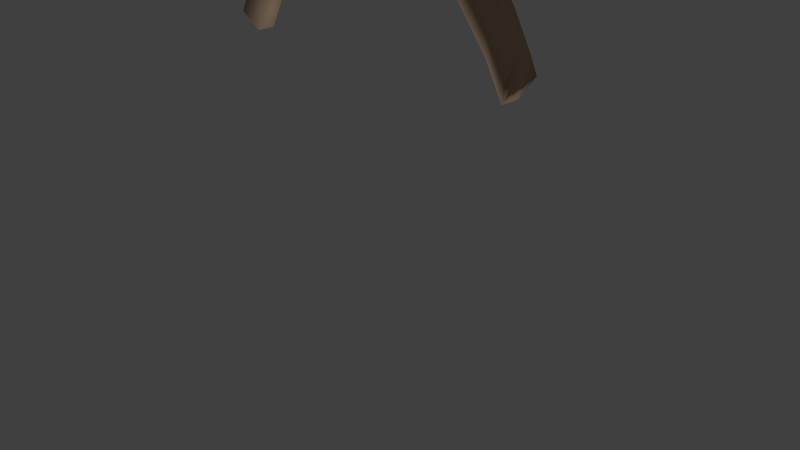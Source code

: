 # Source: player_hands.blend  (saved by Blender 2.78.0; exported with 4.5.12 LTS)
import bpy
from mathutils import Matrix  # noqa: F401  (used for matrix-valued properties, if any)

bpy.ops.wm.read_factory_settings(use_empty=True)
scene = bpy.context.scene
scene.name = 'Scene'

# ---- collections
col_collection_1 = bpy.data.collections.new('Collection 1'); scene.collection.children.link(col_collection_1)

# ---- images (referenced by path relative to the original .blend; pixels are not part of the script)
import os
ASSET_DIR = os.environ.get("B2B_ASSET_DIR", "")  # directory of the original .blend (textures are referenced by path, not embedded)
HERE = os.path.dirname(os.path.abspath(__file__))  # packed textures are extracted next to this script under _unpacked/

def load_image(name, relpath, width, height, colorspace="sRGB"):
    """Load a texture the original file referenced (path relative to the .blend, or extracted next to this script)."""
    p = next((c for c in (os.path.join(HERE, relpath), os.path.join(ASSET_DIR, relpath)) if relpath and os.path.exists(c)), "")
    if p:
        img = bpy.data.images.load(p, check_existing=True)
        img.name = name
    else:  # same state as the original file: an image datablock whose file is absent (Cycles renders it pink)
        img = bpy.data.images.new(name, width, height)
        img.source = "FILE"
        img.filepath = "//" + (relpath or name)
    img.colorspace_settings.name = colorspace
    return img
img_human_material = load_image('human_material', 'human_material.png', 1024, 1024, 'sRGB')

# ---- materials (node trees are filled in below, after node groups)
mat_character_material = bpy.data.materials.new('Character_Material')
mat_character_material.alpha_threshold = 0.0
mat_character_material.roughness = 0.5
mat_character_material.line_color = (0.0, 0.0, 0.0, 1.0)

# ---- material node trees
mat_character_material.use_nodes = True; mat_character_material.node_tree.nodes.clear()
_N = mat_character_material.node_tree.nodes; _L = mat_character_material.node_tree.links
n0 = _N.new('ShaderNodeOutputMaterial'); n0.name = 'Material Output'; n0.location = (280, 340)
n1 = _N.new('ShaderNodeOutputMaterial'); n1.name = 'Material Output.001'; n1.location = (60, 300)
n2 = _N.new('ShaderNodeTexImage'); n2.name = 'Image Texture'; n2.location = (-300, 360)
n2.width = 140
n2.image = img_human_material
n3 = _N.new('ShaderNodeBsdfDiffuse'); n3.name = 'Diffuse BSDF'; n3.location = (-120, 340)
n3.inputs[0].default_value = (0.5758, 0.4038, 0.2683, 1.0)
_L.new(n3.outputs[0], n1.inputs[0])
n1.is_active_output = True

# ---- world
world_world = bpy.data.worlds.new('World'); scene.world = world_world
world_world.color = (0.05088, 0.05088, 0.05088)
world_world.use_sun_shadow = False
world_world.sun_shadow_jitter_overblur = 0.0
world_world.cycles.sampling_method = 'MANUAL'

# ---- cameras
cam_camera = bpy.data.cameras.new('Camera')
cam_camera.clip_end = 100.0
cam_camera.lens = 35.0
cam_camera.sensor_width = 32.0
cam_camera.sensor_height = 18.0
cam_camera.ortho_scale = 7.314
cam_camera.dof.focus_distance = 0.0

# ---- lights
light_lamp = bpy.data.lights.new('Lamp', 'POINT')
light_lamp.transmission_factor = 0.0
light_lamp.cutoff_distance = 30.0
light_lamp.energy = 100.0
light_lamp.shadow_buffer_clip_start = 1.001
light_lamp.shadow_soft_size = 0.1
light_lamp.shadow_maximum_resolution = 0.006
light_lamp.use_absolute_resolution = True

# ---- meshes
me_cube = bpy.data.meshes.new('Cube')
me_cube.from_pydata([(0.9982, -0.625, 4.25), (0.9982, 0.125, 4.375), (0.9982, -0.375, 4.375), (0.9982, 0.5, 4.375), (0.8732, 0.125, 3.625), (0.8732, -0.375, 3.625), (0.8732, 0.625, 3.625), (0.9968, 0.9277, 3.875), (0.9968, -0.6973, 3.875), (0.8718, 0.9277, 4.25), (0.9968, -0.6973, 4.188), (1.247, 0.1777, 4.25), (1.247, -0.3223, 3.875), (1.247, -0.3223, 4.25), (0.9968, 0.9277, 4.125), (0.9968, -0.6973, 4.125), (1.247, 0.9277, 3.875), (1.247, 0.6777, 4.25), (1.372, 0.1777, 4.125), (1.372, -0.3223, 4.125), (1.372, 0.6777, 4.125), (0.8718, 0.9277, 3.625), (0.9343, -0.6973, 3.75), (1.122, 0.1777, 3.625), (1.122, -0.3223, 3.625), (1.122, 0.6777, 3.625), (1.49, 0.6777, 3.818), (1.49, -0.3223, 3.818), (1.49, 0.1777, 4.068), (1.49, -0.07233, 4.068), (1.49, 0.4277, 4.068), (1.365, 0.1777, 3.568), (1.365, -0.07233, 3.568), (1.365, 0.4277, 3.568), (1.733, 0.6777, 3.51), (1.733, -0.3223, 3.51), (1.733, 0.1777, 3.76), (1.733, -0.07233, 3.76), (1.733, 0.4277, 3.76), (1.608, 0.1777, 3.26), (1.608, -0.07233, 3.26), (1.608, 0.4277, 3.26), (1.977, 0.6777, 3.203), (1.977, -0.3223, 3.203), (1.977, 0.1777, 3.453), (1.977, -0.07233, 3.453), (1.977, 0.4277, 3.453), (1.852, -0.07233, 2.953), (1.852, 0.4277, 2.953), (2.22, 0.6777, 2.77), (2.22, 0.1777, 2.77), (2.22, -0.3223, 2.77), (2.22, 0.1777, 3.02), (2.22, -0.07233, 3.02), (2.22, 0.4277, 3.02), (2.22, 0.1777, 2.77), (2.095, 0.1777, 2.52), (2.095, -0.07233, 2.52), (2.095, 0.4277, 2.52), (0.8231, -0.4447, 4.262), (0.8606, 0.2303, 4.3), (0.8606, -0.1697, 4.3), (0.8606, 0.6303, 4.3), (0.7606, 0.2303, 3.7), (0.7606, -0.1697, 3.7), (0.7606, 0.6303, 3.7), (0.8595, 0.8724, 3.9), (0.8595, -0.5276, 3.9), (0.822, 0.8724, 4.2), (0.8595, -0.5276, 4.15), (0.8595, 0.8724, 4.1), (0.8595, -0.5276, 4.1), (0.822, 0.8724, 3.762), (0.822, -0.5276, 3.762), (0.7556, -0.1979, 4.157), (0.7781, 0.2071, 4.18), (0.7781, -0.03288, 4.18), (0.7781, 0.4471, 4.18), (0.7181, 0.2071, 3.82), (0.7181, -0.03288, 3.82), (0.7181, 0.4471, 3.82), (0.7774, 0.5924, 3.94), (0.7774, -0.2476, 3.94), (0.7549, 0.5924, 4.12), (0.7774, -0.2476, 4.09), (0.7774, 0.5924, 4.06), (0.7774, -0.2476, 4.06), (0.7549, 0.5924, 3.857), (0.7549, -0.2476, 3.857), (0.6972, 0.2866, 4.005), (-0.9982, -0.625, 4.25), (-0.9982, 0.125, 4.375), (-0.9982, -0.375, 4.375), (-0.9982, 0.5, 4.375), (-0.8732, 0.125, 3.625), (-0.8732, -0.375, 3.625), (-0.8732, 0.625, 3.625), (-0.9968, 0.9277, 3.875), (-0.9968, -0.6973, 3.875), (-0.8718, 0.9277, 4.25), (-0.9968, -0.6973, 4.188), (-1.247, 0.1777, 4.25), (-1.247, -0.3223, 3.875), (-1.247, -0.3223, 4.25), (-0.9968, 0.9277, 4.125), (-0.9968, -0.6973, 4.125), (-1.247, 0.9277, 3.875), (-1.247, 0.6777, 4.25), (-1.372, 0.1777, 4.125), (-1.372, -0.3223, 4.125), (-1.372, 0.6777, 4.125), (-0.8718, 0.9277, 3.625), (-0.9343, -0.6973, 3.75), (-1.122, 0.1777, 3.625), (-1.122, -0.3223, 3.625), (-1.122, 0.6777, 3.625), (-1.49, 0.6777, 3.818), (-1.49, -0.3223, 3.818), (-1.49, 0.1777, 4.068), (-1.49, -0.07233, 4.068), (-1.49, 0.4277, 4.068), (-1.365, 0.1777, 3.568), (-1.365, -0.07233, 3.568), (-1.365, 0.4277, 3.568), (-1.733, 0.6777, 3.51), (-1.733, -0.3223, 3.51), (-1.733, 0.1777, 3.76), (-1.733, -0.07233, 3.76), (-1.733, 0.4277, 3.76), (-1.608, 0.1777, 3.26), (-1.608, -0.07233, 3.26), (-1.608, 0.4277, 3.26), (-1.977, 0.6777, 3.203), (-1.977, -0.3223, 3.203), (-1.977, 0.1777, 3.453), (-1.977, -0.07233, 3.453), (-1.977, 0.4277, 3.453), (-1.852, -0.07233, 2.953), (-1.852, 0.4277, 2.953), (-2.22, 0.6777, 2.77), (-2.22, 0.1777, 2.77), (-2.22, -0.3223, 2.77), (-2.22, 0.1777, 3.02), (-2.22, -0.07233, 3.02), (-2.22, 0.4277, 3.02), (-2.22, 0.1777, 2.77), (-2.095, 0.1777, 2.52), (-2.095, -0.07233, 2.52), (-2.095, 0.4277, 2.52), (-0.8231, -0.4447, 4.262), (-0.8606, 0.2303, 4.3), (-0.8606, -0.1697, 4.3), (-0.8606, 0.6303, 4.3), (-0.7606, 0.2303, 3.7), (-0.7606, -0.1697, 3.7), (-0.7606, 0.6303, 3.7), (-0.8595, 0.8724, 3.9), (-0.8595, -0.5276, 3.9), (-0.822, 0.8724, 4.2), (-0.8595, -0.5276, 4.15), (-0.8595, 0.8724, 4.1), (-0.8595, -0.5276, 4.1), (-0.822, 0.8724, 3.762), (-0.822, -0.5276, 3.762), (-0.7556, -0.1979, 4.157), (-0.7781, 0.2071, 4.18), (-0.7781, -0.03288, 4.18), (-0.7781, 0.4471, 4.18), (-0.7181, 0.2071, 3.82), (-0.7181, -0.03288, 3.82), (-0.7181, 0.4471, 3.82), (-0.7774, 0.5924, 3.94), (-0.7774, -0.2476, 3.94), (-0.7549, 0.5924, 4.12), (-0.7774, -0.2476, 4.09), (-0.7774, 0.5924, 4.06), (-0.7774, -0.2476, 4.06), (-0.7549, 0.5924, 3.857), (-0.7549, -0.2476, 3.857), (-0.6972, 0.2866, 4.005)], [], [(2, 0, 13), (1, 2, 13, 11), (4, 6, 25, 23), (20, 14, 9, 17), (19, 18, 11, 13), (15, 19, 13, 10), (8, 12, 19, 15), (18, 20, 17, 11), (12, 24, 32, 27), (16, 7, 14, 20), (3, 1, 11, 17), (25, 21, 7, 16), (22, 24, 12, 8), (5, 4, 23, 24), (13, 0, 10), (19, 12, 27, 29), (23, 25, 33, 31), (33, 26, 34, 41), (26, 30, 38, 34), (32, 31, 39, 40), (16, 20, 30, 26), (24, 23, 31, 32), (20, 18, 28, 30), (25, 16, 26, 33), (18, 19, 29, 28), (34, 38, 46, 42), (24, 22, 5), (40, 39, 48, 47), (36, 37, 45, 44), (30, 28, 36, 38), (31, 33, 41, 39), (29, 27, 35, 37), (27, 32, 40, 35), (28, 29, 37, 36), (42, 46, 54, 49), (17, 9, 3), (47, 48, 56, 57), (44, 45, 53, 52), (41, 34, 42, 48), (38, 36, 44, 46), (39, 41, 48), (37, 35, 43, 45), (35, 40, 47, 43), (51, 50, 52, 53), (50, 49, 54, 52), (57, 56, 55, 51), (56, 58, 49, 55), (48, 42, 49, 58), (25, 6, 21), (46, 44, 52, 54), (48, 58, 56), (45, 43, 51, 53), (43, 47, 57, 51), (8, 15, 71, 67), (4, 5, 64, 63), (21, 6, 65, 72), (2, 1, 60, 61), (0, 2, 61, 59), (14, 7, 66, 70), (22, 8, 67, 73), (15, 10, 69, 71), (10, 0, 59, 69), (1, 3, 62, 60), (7, 21, 72, 66), (6, 4, 63, 65), (5, 22, 73, 64), (3, 9, 68, 62), (9, 14, 70, 68), (70, 66, 81, 85), (73, 67, 82, 88), (71, 69, 84, 86), (66, 72, 87, 81), (68, 70, 85, 83), (59, 61, 76, 74), (67, 71, 86, 82), (60, 62, 77, 75), (69, 59, 74, 84), (61, 60, 75, 76), (62, 68, 83, 77), (63, 64, 79, 78), (64, 73, 88, 79), (65, 63, 78, 80), (72, 65, 80, 87), (87, 80, 89), (85, 81, 89), (88, 82, 89), (86, 84, 89), (81, 87, 89), (83, 85, 89), (74, 76, 89), (82, 86, 89), (75, 77, 89), (84, 74, 89), (76, 75, 89), (77, 83, 89), (78, 79, 89), (79, 88, 89), (80, 78, 89), (92, 103, 90), (91, 101, 103, 92), (94, 113, 115, 96), (110, 107, 99, 104), (109, 103, 101, 108), (105, 100, 103, 109), (98, 105, 109, 102), (108, 101, 107, 110), (102, 117, 122, 114), (106, 110, 104, 97), (93, 107, 101, 91), (115, 106, 97, 111), (112, 98, 102, 114), (95, 114, 113, 94), (103, 100, 90), (109, 119, 117, 102), (113, 121, 123, 115), (123, 131, 124, 116), (116, 124, 128, 120), (122, 130, 129, 121), (106, 116, 120, 110), (114, 122, 121, 113), (110, 120, 118, 108), (115, 123, 116, 106), (108, 118, 119, 109), (124, 132, 136, 128), (114, 95, 112), (130, 137, 138, 129), (126, 134, 135, 127), (120, 128, 126, 118), (121, 129, 131, 123), (119, 127, 125, 117), (117, 125, 130, 122), (118, 126, 127, 119), (132, 139, 144, 136), (107, 93, 99), (137, 147, 146, 138), (134, 142, 143, 135), (131, 138, 132, 124), (128, 136, 134, 126), (129, 138, 131), (127, 135, 133, 125), (125, 133, 137, 130), (141, 143, 142, 140), (140, 142, 144, 139), (147, 141, 145, 146), (146, 145, 139, 148), (138, 148, 139, 132), (115, 111, 96), (136, 144, 142, 134), (138, 146, 148), (135, 143, 141, 133), (133, 141, 147, 137), (98, 157, 161, 105), (94, 153, 154, 95), (111, 162, 155, 96), (92, 151, 150, 91), (90, 149, 151, 92), (104, 160, 156, 97), (112, 163, 157, 98), (105, 161, 159, 100), (100, 159, 149, 90), (91, 150, 152, 93), (97, 156, 162, 111), (96, 155, 153, 94), (95, 154, 163, 112), (93, 152, 158, 99), (99, 158, 160, 104), (160, 175, 171, 156), (163, 178, 172, 157), (161, 176, 174, 159), (156, 171, 177, 162), (158, 173, 175, 160), (149, 164, 166, 151), (157, 172, 176, 161), (150, 165, 167, 152), (159, 174, 164, 149), (151, 166, 165, 150), (152, 167, 173, 158), (153, 168, 169, 154), (154, 169, 178, 163), (155, 170, 168, 153), (162, 177, 170, 155), (177, 179, 170), (175, 179, 171), (178, 179, 172), (176, 179, 174), (171, 179, 177), (173, 179, 175), (164, 179, 166), (172, 179, 176), (165, 179, 167), (174, 179, 164), (166, 179, 165), (167, 179, 173), (168, 179, 169), (169, 179, 178), (170, 179, 168)])
me_cube.polygons.foreach_set('use_smooth', [True] * 196)
_uv = me_cube.uv_layers.new(name='UVMap')
_uv.uv.foreach_set('vector', [0.1227, 0.5244, 0.0, 0.5138, 0.1356, 0.4625, 0.2456, 0.5244, 0.1227, 0.5244, 0.1356, 0.4625, 0.2584, 0.4625, 0.7692, 0.7557, 0.722, 0.6755, 0.7694, 0.6695, 0.8166, 0.7497, 0.3812, 0.4176, 0.4428, 0.469, 0.4428, 0.5139, 0.3813, 0.4625, 0.1356, 0.4176, 0.2584, 0.4176, 0.2584, 0.4625, 0.1356, 0.4625, 0.01292, 0.469, 0.1356, 0.4176, 0.1356, 0.4625, 0.01291, 0.4829, 0.9481, 0.9859, 0.935, 0.8634, 1.0, 0.8506, 1.0, 1.0, 0.2584, 0.4176, 0.3812, 0.4176, 0.3813, 0.4625, 0.2584, 0.4625, 0.935, 0.8634, 0.87, 0.8761, 0.8639, 0.7862, 0.9486, 0.8079, 0.793, 0.5792, 0.7403, 0.5767, 0.7613, 0.5252, 0.8639, 0.569, 0.3684, 0.5244, 0.2456, 0.5244, 0.2584, 0.4625, 0.3813, 0.4625, 0.7694, 0.6695, 0.6931, 0.627, 0.7403, 0.5767, 0.793, 0.5792, 0.8831, 0.9986, 0.87, 0.8761, 0.935, 0.8634, 0.9481, 0.9859, 0.8165, 0.8359, 0.7692, 0.7557, 0.8166, 0.7497, 0.8639, 0.8299, 0.1356, 0.4625, 0.0, 0.5138, 0.01291, 0.4829, 1.0, 0.8506, 0.935, 0.8634, 0.9486, 0.8079, 0.9808, 0.7876, 0.5654, 0.898, 0.4428, 0.8993, 0.506, 0.8566, 0.5673, 0.856, 0.506, 0.8566, 0.4477, 0.901, 0.4477, 0.8006, 0.506, 0.7563, 0.3813, 0.333, 0.3198, 0.3886, 0.3198, 0.2869, 0.3812, 0.2313, 0.6286, 0.8553, 0.5673, 0.856, 0.5673, 0.7557, 0.6286, 0.755, 0.4427, 0.3791, 0.3812, 0.4176, 0.3198, 0.3886, 0.3813, 0.333, 0.6881, 0.8967, 0.5654, 0.898, 0.5673, 0.856, 0.6286, 0.8553, 0.3812, 0.4176, 0.2584, 0.4176, 0.2584, 0.3886, 0.3198, 0.3886, 0.7694, 0.6695, 0.793, 0.5792, 0.8631, 0.6335, 0.8394, 0.7239, 0.2584, 0.4176, 0.1356, 0.4176, 0.197, 0.3886, 0.2584, 0.3886, 0.3812, 0.2313, 0.3198, 0.2869, 0.3198, 0.1851, 0.3812, 0.1295, 0.8639, 0.8299, 0.8585, 0.9076, 0.8165, 0.8359, 0.6286, 0.755, 0.5673, 0.7557, 0.506, 0.656, 0.6286, 0.6547, 0.2584, 0.2869, 0.197, 0.2869, 0.197, 0.1851, 0.2584, 0.1851, 0.3198, 0.3886, 0.2584, 0.3886, 0.2584, 0.2869, 0.3198, 0.2869, 0.5673, 0.856, 0.506, 0.8566, 0.506, 0.7563, 0.5673, 0.7557, 0.197, 0.3886, 0.1356, 0.333, 0.1356, 0.2313, 0.197, 0.2869, 0.6931, 0.8984, 0.6286, 0.8553, 0.6286, 0.755, 0.6931, 0.798, 0.2584, 0.3886, 0.197, 0.3886, 0.197, 0.2869, 0.2584, 0.2869, 0.3812, 0.1295, 0.3198, 0.1851, 0.3198, 0.05561, 0.3812, 6.229e-08, 0.3813, 0.4625, 0.4428, 0.5139, 0.3684, 0.5244, 0.6286, 0.6547, 0.506, 0.656, 0.5664, 0.5259, 0.6277, 0.5252, 0.2584, 0.1851, 0.197, 0.1851, 0.197, 0.05561, 0.2584, 0.05561, 0.506, 0.7563, 0.4477, 0.8006, 0.4477, 0.7003, 0.506, 0.656, 0.3198, 0.2869, 0.2584, 0.2869, 0.2584, 0.1851, 0.3198, 0.1851, 0.5673, 0.7557, 0.506, 0.7563, 0.506, 0.656, 0.197, 0.2869, 0.1356, 0.2313, 0.1356, 0.1295, 0.197, 0.1851, 0.6931, 0.798, 0.6286, 0.755, 0.6286, 0.6547, 0.6931, 0.6977, 0.1356, 0.0, 0.2584, 6.229e-08, 0.2584, 0.05561, 0.197, 0.05561, 0.2584, 6.229e-08, 0.3812, 6.229e-08, 0.3198, 0.05561, 0.2584, 0.05561, 0.9313, 0.2057, 0.9313, 0.2531, 0.8662, 0.2689, 0.8662, 0.1743, 0.9313, 0.2531, 0.9313, 0.3004, 0.8662, 0.3636, 0.8662, 0.2689, 0.506, 0.656, 0.4477, 0.7003, 0.4468, 0.5708, 0.505, 0.5265, 0.7694, 0.6695, 0.722, 0.6755, 0.6931, 0.627, 0.3198, 0.1851, 0.2584, 0.1851, 0.2584, 0.05561, 0.3198, 0.05561, 0.506, 0.656, 0.505, 0.5265, 0.5664, 0.5259, 0.197, 0.1851, 0.1356, 0.1295, 0.1356, 0.0, 0.197, 0.05561, 0.6931, 0.6977, 0.6286, 0.6547, 0.6277, 0.5252, 0.6921, 0.5682, 0.9481, 0.9859, 1.0, 1.0, 1.0, 1.0, 0.9481, 0.9859, 0.7692, 0.7557, 0.8165, 0.8359, 0.8165, 0.8359, 0.7692, 0.7557, 0.6931, 0.627, 0.722, 0.6755, 0.722, 0.6755, 0.6931, 0.627, 0.1227, 0.5244, 0.2456, 0.5244, 0.2456, 0.5244, 0.1227, 0.5244, 0.0, 0.5138, 0.1227, 0.5244, 0.1227, 0.5244, 0.0, 0.5138, 0.7613, 0.5252, 0.7403, 0.5767, 0.7403, 0.5767, 0.7613, 0.5252, 0.8831, 0.9986, 0.9481, 0.9859, 0.9481, 0.9859, 0.8831, 0.9986, 0.01292, 0.469, 0.01291, 0.4829, 0.01291, 0.4829, 0.01292, 0.469, 0.01291, 0.4829, 0.0, 0.5138, 0.0, 0.5138, 0.01291, 0.4829, 0.2456, 0.5244, 0.3684, 0.5244, 0.3684, 0.5244, 0.2456, 0.5244, 0.7403, 0.5767, 0.6931, 0.627, 0.6931, 0.627, 0.7403, 0.5767, 0.722, 0.6755, 0.7692, 0.7557, 0.7692, 0.7557, 0.722, 0.6755, 0.8165, 0.8359, 0.8585, 0.9076, 0.8585, 0.9076, 0.8165, 0.8359, 0.3684, 0.5244, 0.4428, 0.5139, 0.4428, 0.5139, 0.3684, 0.5244, 0.4428, 0.5139, 0.4428, 0.469, 0.4428, 0.469, 0.4428, 0.5139, 0.7613, 0.5252, 0.7403, 0.5767, 0.7403, 0.5767, 0.7613, 0.5252, 0.8831, 0.9986, 0.9481, 0.9859, 0.9481, 0.9859, 0.8831, 0.9986, 0.01292, 0.469, 0.01291, 0.4829, 0.01291, 0.4829, 0.01292, 0.469, 0.7403, 0.5767, 0.6931, 0.627, 0.6931, 0.627, 0.7403, 0.5767, 0.4428, 0.5139, 0.4428, 0.469, 0.4428, 0.469, 0.4428, 0.5139, 0.0, 0.5138, 0.1227, 0.5244, 0.1227, 0.5244, 0.0, 0.5138, 0.9481, 0.9859, 1.0, 1.0, 1.0, 1.0, 0.9481, 0.9859, 0.2456, 0.5244, 0.3684, 0.5244, 0.3684, 0.5244, 0.2456, 0.5244, 0.01291, 0.4829, 0.0, 0.5138, 0.0, 0.5138, 0.01291, 0.4829, 0.1227, 0.5244, 0.2456, 0.5244, 0.2456, 0.5244, 0.1227, 0.5244, 0.3684, 0.5244, 0.4428, 0.5139, 0.4428, 0.5139, 0.3684, 0.5244, 0.7692, 0.7557, 0.8165, 0.8359, 0.8165, 0.8359, 0.7692, 0.7557, 0.8165, 0.8359, 0.8585, 0.9076, 0.8585, 0.9076, 0.8165, 0.8359, 0.722, 0.6755, 0.7692, 0.7557, 0.7692, 0.7557, 0.722, 0.6755, 0.6931, 0.627, 0.722, 0.6755, 0.722, 0.6755, 0.6931, 0.627, 0.6931, 0.627, 0.722, 0.6755, 0.6931, 0.627, 0.7613, 0.5252, 0.7403, 0.5767, 0.7613, 0.5252, 0.8831, 0.9986, 0.9481, 0.9859, 0.8831, 0.9986, 0.01292, 0.469, 0.01291, 0.4829, 0.01292, 0.469, 0.7403, 0.5767, 0.6931, 0.627, 0.7403, 0.5767, 0.4428, 0.5139, 0.4428, 0.469, 0.4428, 0.5139, 0.0, 0.5138, 0.1227, 0.5244, 0.0, 0.5138, 0.9481, 0.9859, 1.0, 1.0, 0.9481, 0.9859, 0.2456, 0.5244, 0.3684, 0.5244, 0.2456, 0.5244, 0.01291, 0.4829, 0.0, 0.5138, 0.01291, 0.4829, 0.1227, 0.5244, 0.2456, 0.5244, 0.1227, 0.5244, 0.3684, 0.5244, 0.4428, 0.5139, 0.3684, 0.5244, 0.7692, 0.7557, 0.8165, 0.8359, 0.7692, 0.7557, 0.8165, 0.8359, 0.8585, 0.9076, 0.8165, 0.8359, 0.722, 0.6755, 0.7692, 0.7557, 0.722, 0.6755, 0.1227, 0.5244, 0.1356, 0.4625, 0.0, 0.5138, 0.2456, 0.5244, 0.2584, 0.4625, 0.1356, 0.4625, 0.1227, 0.5244, 0.7692, 0.7557, 0.8166, 0.7497, 0.7694, 0.6695, 0.722, 0.6755, 0.3812, 0.4176, 0.3813, 0.4625, 0.4428, 0.5139, 0.4428, 0.469, 0.1356, 0.4176, 0.1356, 0.4625, 0.2584, 0.4625, 0.2584, 0.4176, 0.01292, 0.469, 0.01291, 0.4829, 0.1356, 0.4625, 0.1356, 0.4176, 0.9481, 0.9859, 1.0, 1.0, 1.0, 0.8506, 0.935, 0.8634, 0.2584, 0.4176, 0.2584, 0.4625, 0.3813, 0.4625, 0.3812, 0.4176, 0.935, 0.8634, 0.9486, 0.8079, 0.8639, 0.7862, 0.87, 0.8761, 0.793, 0.5792, 0.8639, 0.569, 0.7613, 0.5252, 0.7403, 0.5767, 0.3684, 0.5244, 0.3813, 0.4625, 0.2584, 0.4625, 0.2456, 0.5244, 0.7694, 0.6695, 0.793, 0.5792, 0.7403, 0.5767, 0.6931, 0.627, 0.8831, 0.9986, 0.9481, 0.9859, 0.935, 0.8634, 0.87, 0.8761, 0.8165, 0.8359, 0.8639, 0.8299, 0.8166, 0.7497, 0.7692, 0.7557, 0.1356, 0.4625, 0.01291, 0.4829, 0.0, 0.5138, 1.0, 0.8506, 0.9808, 0.7876, 0.9486, 0.8079, 0.935, 0.8634, 0.5654, 0.898, 0.5673, 0.856, 0.506, 0.8566, 0.4428, 0.8993, 0.506, 0.8566, 0.506, 0.7563, 0.4477, 0.8006, 0.4477, 0.901, 0.3813, 0.333, 0.3812, 0.2313, 0.3198, 0.2869, 0.3198, 0.3886, 0.6286, 0.8553, 0.6286, 0.755, 0.5673, 0.7557, 0.5673, 0.856, 0.4427, 0.3791, 0.3813, 0.333, 0.3198, 0.3886, 0.3812, 0.4176, 0.6881, 0.8967, 0.6286, 0.8553, 0.5673, 0.856, 0.5654, 0.898, 0.3812, 0.4176, 0.3198, 0.3886, 0.2584, 0.3886, 0.2584, 0.4176, 0.7694, 0.6695, 0.8394, 0.7239, 0.8631, 0.6335, 0.793, 0.5792, 0.2584, 0.4176, 0.2584, 0.3886, 0.197, 0.3886, 0.1356, 0.4176, 0.3812, 0.2313, 0.3812, 0.1295, 0.3198, 0.1851, 0.3198, 0.2869, 0.8639, 0.8299, 0.8165, 0.8359, 0.8585, 0.9076, 0.6286, 0.755, 0.6286, 0.6547, 0.506, 0.656, 0.5673, 0.7557, 0.2584, 0.2869, 0.2584, 0.1851, 0.197, 0.1851, 0.197, 0.2869, 0.3198, 0.3886, 0.3198, 0.2869, 0.2584, 0.2869, 0.2584, 0.3886, 0.5673, 0.856, 0.5673, 0.7557, 0.506, 0.7563, 0.506, 0.8566, 0.197, 0.3886, 0.197, 0.2869, 0.1356, 0.2313, 0.1356, 0.333, 0.6931, 0.8984, 0.6931, 0.798, 0.6286, 0.755, 0.6286, 0.8553, 0.2584, 0.3886, 0.2584, 0.2869, 0.197, 0.2869, 0.197, 0.3886, 0.3812, 0.1295, 0.3812, 6.229e-08, 0.3198, 0.05561, 0.3198, 0.1851, 0.3813, 0.4625, 0.3684, 0.5244, 0.4428, 0.5139, 0.6286, 0.6547, 0.6277, 0.5252, 0.5664, 0.5259, 0.506, 0.656, 0.2584, 0.1851, 0.2584, 0.05561, 0.197, 0.05561, 0.197, 0.1851, 0.506, 0.7563, 0.506, 0.656, 0.4477, 0.7003, 0.4477, 0.8006, 0.3198, 0.2869, 0.3198, 0.1851, 0.2584, 0.1851, 0.2584, 0.2869, 0.5673, 0.7557, 0.506, 0.656, 0.506, 0.7563, 0.197, 0.2869, 0.197, 0.1851, 0.1356, 0.1295, 0.1356, 0.2313, 0.6931, 0.798, 0.6931, 0.6977, 0.6286, 0.6547, 0.6286, 0.755, 0.1356, 0.0, 0.197, 0.05561, 0.2584, 0.05561, 0.2584, 6.229e-08, 0.2584, 6.229e-08, 0.2584, 0.05561, 0.3198, 0.05561, 0.3812, 6.229e-08, 0.9313, 0.2057, 0.8662, 0.1743, 0.8662, 0.2689, 0.9313, 0.2531, 0.9313, 0.2531, 0.8662, 0.2689, 0.8662, 0.3636, 0.9313, 0.3004, 0.506, 0.656, 0.505, 0.5265, 0.4468, 0.5708, 0.4477, 0.7003, 0.7694, 0.6695, 0.6931, 0.627, 0.722, 0.6755, 0.3198, 0.1851, 0.3198, 0.05561, 0.2584, 0.05561, 0.2584, 0.1851, 0.506, 0.656, 0.5664, 0.5259, 0.505, 0.5265, 0.197, 0.1851, 0.197, 0.05561, 0.1356, 0.0, 0.1356, 0.1295, 0.6931, 0.6977, 0.6921, 0.5682, 0.6277, 0.5252, 0.6286, 0.6547, 0.9481, 0.9859, 0.9481, 0.9859, 1.0, 1.0, 1.0, 1.0, 0.7692, 0.7557, 0.7692, 0.7557, 0.8165, 0.8359, 0.8165, 0.8359, 0.6931, 0.627, 0.6931, 0.627, 0.722, 0.6755, 0.722, 0.6755, 0.1227, 0.5244, 0.1227, 0.5244, 0.2456, 0.5244, 0.2456, 0.5244, 0.0, 0.5138, 0.0, 0.5138, 0.1227, 0.5244, 0.1227, 0.5244, 0.7613, 0.5252, 0.7613, 0.5252, 0.7403, 0.5767, 0.7403, 0.5767, 0.8831, 0.9986, 0.8831, 0.9986, 0.9481, 0.9859, 0.9481, 0.9859, 0.01292, 0.469, 0.01292, 0.469, 0.01291, 0.4829, 0.01291, 0.4829, 0.01291, 0.4829, 0.01291, 0.4829, 0.0, 0.5138, 0.0, 0.5138, 0.2456, 0.5244, 0.2456, 0.5244, 0.3684, 0.5244, 0.3684, 0.5244, 0.7403, 0.5767, 0.7403, 0.5767, 0.6931, 0.627, 0.6931, 0.627, 0.722, 0.6755, 0.722, 0.6755, 0.7692, 0.7557, 0.7692, 0.7557, 0.8165, 0.8359, 0.8165, 0.8359, 0.8585, 0.9076, 0.8585, 0.9076, 0.3684, 0.5244, 0.3684, 0.5244, 0.4428, 0.5139, 0.4428, 0.5139, 0.4428, 0.5139, 0.4428, 0.5139, 0.4428, 0.469, 0.4428, 0.469, 0.7613, 0.5252, 0.7613, 0.5252, 0.7403, 0.5767, 0.7403, 0.5767, 0.8831, 0.9986, 0.8831, 0.9986, 0.9481, 0.9859, 0.9481, 0.9859, 0.01292, 0.469, 0.01292, 0.469, 0.01291, 0.4829, 0.01291, 0.4829, 0.7403, 0.5767, 0.7403, 0.5767, 0.6931, 0.627, 0.6931, 0.627, 0.4428, 0.5139, 0.4428, 0.5139, 0.4428, 0.469, 0.4428, 0.469, 0.0, 0.5138, 0.0, 0.5138, 0.1227, 0.5244, 0.1227, 0.5244, 0.9481, 0.9859, 0.9481, 0.9859, 1.0, 1.0, 1.0, 1.0, 0.2456, 0.5244, 0.2456, 0.5244, 0.3684, 0.5244, 0.3684, 0.5244, 0.01291, 0.4829, 0.01291, 0.4829, 0.0, 0.5138, 0.0, 0.5138, 0.1227, 0.5244, 0.1227, 0.5244, 0.2456, 0.5244, 0.2456, 0.5244, 0.3684, 0.5244, 0.3684, 0.5244, 0.4428, 0.5139, 0.4428, 0.5139, 0.7692, 0.7557, 0.7692, 0.7557, 0.8165, 0.8359, 0.8165, 0.8359, 0.8165, 0.8359, 0.8165, 0.8359, 0.8585, 0.9076, 0.8585, 0.9076, 0.722, 0.6755, 0.722, 0.6755, 0.7692, 0.7557, 0.7692, 0.7557, 0.6931, 0.627, 0.6931, 0.627, 0.722, 0.6755, 0.722, 0.6755, 0.6931, 0.627, 0.6931, 0.627, 0.722, 0.6755, 0.7613, 0.5252, 0.7613, 0.5252, 0.7403, 0.5767, 0.8831, 0.9986, 0.8831, 0.9986, 0.9481, 0.9859, 0.01292, 0.469, 0.01292, 0.469, 0.01291, 0.4829, 0.7403, 0.5767, 0.7403, 0.5767, 0.6931, 0.627, 0.4428, 0.5139, 0.4428, 0.5139, 0.4428, 0.469, 0.0, 0.5138, 0.0, 0.5138, 0.1227, 0.5244, 0.9481, 0.9859, 0.9481, 0.9859, 1.0, 1.0, 0.2456, 0.5244, 0.2456, 0.5244, 0.3684, 0.5244, 0.01291, 0.4829, 0.01291, 0.4829, 0.0, 0.5138, 0.1227, 0.5244, 0.1227, 0.5244, 0.2456, 0.5244, 0.3684, 0.5244, 0.3684, 0.5244, 0.4428, 0.5139, 0.7692, 0.7557, 0.7692, 0.7557, 0.8165, 0.8359, 0.8165, 0.8359, 0.8165, 0.8359, 0.8585, 0.9076, 0.722, 0.6755, 0.722, 0.6755, 0.7692, 0.7557])
_ca = me_cube.color_attributes.new('Col', 'BYTE_COLOR', 'CORNER')
_ca.data.foreach_set('color', [1.0, 1.0, 1.0, 1.0, 1.0, 1.0, 1.0, 1.0, 1.0, 1.0, 1.0, 1.0, 1.0, 1.0, 1.0, 1.0, 1.0, 1.0, 1.0, 1.0, 1.0, 1.0, 1.0, 1.0, 1.0, 1.0, 1.0, 1.0, 1.0, 1.0, 1.0, 1.0, 1.0, 1.0, 1.0, 1.0, 1.0, 1.0, 1.0, 1.0, 1.0, 1.0, 1.0, 1.0, 1.0, 1.0, 1.0, 1.0, 1.0, 1.0, 1.0, 1.0, 1.0, 1.0, 1.0, 1.0, 1.0, 1.0, 1.0, 1.0, 1.0, 1.0, 1.0, 1.0, 1.0, 1.0, 1.0, 1.0, 1.0, 1.0, 1.0, 1.0, 1.0, 1.0, 1.0, 1.0, 1.0, 1.0, 1.0, 1.0, 1.0, 1.0, 1.0, 1.0, 1.0, 1.0, 1.0, 1.0, 1.0, 1.0, 1.0, 1.0, 1.0, 1.0, 1.0, 1.0, 1.0, 1.0, 1.0, 1.0, 1.0, 1.0, 1.0, 1.0, 1.0, 1.0, 1.0, 1.0, 1.0, 1.0, 1.0, 1.0, 1.0, 1.0, 1.0, 1.0, 1.0, 1.0, 1.0, 1.0, 1.0, 1.0, 1.0, 1.0, 1.0, 1.0, 1.0, 1.0, 1.0, 1.0, 1.0, 1.0, 1.0, 1.0, 1.0, 1.0, 1.0, 1.0, 1.0, 1.0, 1.0, 1.0, 1.0, 1.0, 1.0, 1.0, 1.0, 1.0, 1.0, 1.0, 1.0, 1.0, 1.0, 1.0, 1.0, 1.0, 1.0, 1.0, 1.0, 1.0, 1.0, 1.0, 1.0, 1.0, 1.0, 1.0, 1.0, 1.0, 1.0, 1.0, 1.0, 1.0, 1.0, 1.0, 1.0, 1.0, 1.0, 1.0, 1.0, 1.0, 1.0, 1.0, 1.0, 1.0, 1.0, 1.0, 1.0, 1.0, 1.0, 1.0, 1.0, 1.0, 1.0, 1.0, 1.0, 1.0, 1.0, 1.0, 1.0, 1.0, 1.0, 1.0, 1.0, 1.0, 1.0, 1.0, 1.0, 1.0, 1.0, 1.0, 1.0, 1.0, 1.0, 1.0, 1.0, 1.0, 1.0, 1.0, 1.0, 1.0, 1.0, 1.0, 1.0, 1.0, 1.0, 1.0, 1.0, 1.0, 1.0, 1.0, 1.0, 1.0, 1.0, 1.0, 1.0, 1.0, 1.0, 1.0, 1.0, 1.0, 1.0, 1.0, 1.0, 1.0, 1.0, 1.0, 1.0, 1.0, 1.0, 1.0, 1.0, 1.0, 1.0, 1.0, 1.0, 1.0, 1.0, 1.0, 1.0, 1.0, 1.0, 1.0, 1.0, 1.0, 1.0, 1.0, 1.0, 1.0, 1.0, 1.0, 1.0, 1.0, 1.0, 1.0, 1.0, 1.0, 1.0, 1.0, 1.0, 1.0, 1.0, 1.0, 1.0, 1.0, 1.0, 1.0, 1.0, 1.0, 1.0, 1.0, 1.0, 1.0, 1.0, 1.0, 1.0, 1.0, 1.0, 1.0, 1.0, 1.0, 1.0, 1.0, 1.0, 1.0, 1.0, 1.0, 1.0, 1.0, 1.0, 1.0, 1.0, 1.0, 1.0, 1.0, 1.0, 1.0, 1.0, 1.0, 1.0, 1.0, 1.0, 1.0, 1.0, 1.0, 1.0, 1.0, 1.0, 1.0, 1.0, 1.0, 1.0, 1.0, 1.0, 1.0, 1.0, 1.0, 1.0, 1.0, 1.0, 1.0, 1.0, 1.0, 1.0, 1.0, 1.0, 1.0, 1.0, 1.0, 1.0, 1.0, 1.0, 1.0, 1.0, 1.0, 1.0, 1.0, 1.0, 1.0, 1.0, 1.0, 1.0, 1.0, 1.0, 1.0, 1.0, 1.0, 1.0, 1.0, 1.0, 1.0, 1.0, 1.0, 1.0, 1.0, 1.0, 1.0, 1.0, 1.0, 1.0, 1.0, 1.0, 1.0, 1.0, 1.0, 1.0, 1.0, 1.0, 1.0, 1.0, 1.0, 1.0, 1.0, 1.0, 1.0, 1.0, 1.0, 1.0, 1.0, 1.0, 1.0, 1.0, 1.0, 1.0, 1.0, 1.0, 1.0, 1.0, 1.0, 1.0, 1.0, 1.0, 1.0, 1.0, 1.0, 1.0, 1.0, 1.0, 1.0, 1.0, 1.0, 1.0, 1.0, 1.0, 1.0, 1.0, 1.0, 1.0, 1.0, 1.0, 1.0, 1.0, 1.0, 1.0, 1.0, 1.0, 1.0, 1.0, 1.0, 1.0, 1.0, 1.0, 1.0, 1.0, 1.0, 1.0, 1.0, 1.0, 1.0, 1.0, 1.0, 1.0, 1.0, 1.0, 1.0, 1.0, 1.0, 1.0, 1.0, 1.0, 1.0, 1.0, 1.0, 1.0, 1.0, 1.0, 1.0, 1.0, 1.0, 1.0, 1.0, 1.0, 1.0, 1.0, 1.0, 1.0, 1.0, 1.0, 1.0, 1.0, 1.0, 1.0, 1.0, 1.0, 1.0, 1.0, 1.0, 1.0, 1.0, 1.0, 1.0, 1.0, 1.0, 1.0, 1.0, 1.0, 1.0, 1.0, 1.0, 1.0, 1.0, 1.0, 1.0, 1.0, 1.0, 1.0, 1.0, 1.0, 1.0, 1.0, 1.0, 1.0, 1.0, 1.0, 1.0, 1.0, 1.0, 1.0, 1.0, 1.0, 1.0, 1.0, 1.0, 1.0, 1.0, 1.0, 1.0, 1.0, 1.0, 1.0, 1.0, 1.0, 1.0, 1.0, 1.0, 1.0, 1.0, 1.0, 1.0, 1.0, 1.0, 1.0, 1.0, 1.0, 1.0, 1.0, 1.0, 1.0, 1.0, 1.0, 1.0, 1.0, 1.0, 1.0, 1.0, 1.0, 1.0, 1.0, 1.0, 1.0, 1.0, 1.0, 1.0, 1.0, 1.0, 1.0, 1.0, 1.0, 1.0, 1.0, 1.0, 1.0, 1.0, 1.0, 1.0, 1.0, 1.0, 1.0, 1.0, 1.0, 1.0, 1.0, 1.0, 1.0, 1.0, 1.0, 1.0, 1.0, 1.0, 1.0, 1.0, 1.0, 1.0, 1.0, 1.0, 1.0, 1.0, 1.0, 1.0, 1.0, 1.0, 1.0, 1.0, 1.0, 1.0, 1.0, 1.0, 1.0, 1.0, 1.0, 1.0, 1.0, 1.0, 1.0, 1.0, 1.0, 1.0, 1.0, 1.0, 1.0, 1.0, 1.0, 1.0, 1.0, 1.0, 1.0, 1.0, 1.0, 1.0, 1.0, 1.0, 1.0, 1.0, 1.0, 1.0, 1.0, 1.0, 1.0, 1.0, 1.0, 1.0, 1.0, 1.0, 1.0, 1.0, 1.0, 1.0, 1.0, 1.0, 1.0, 1.0, 1.0, 1.0, 1.0, 1.0, 1.0, 1.0, 1.0, 1.0, 1.0, 1.0, 1.0, 1.0, 1.0, 1.0, 1.0, 1.0, 1.0, 1.0, 1.0, 1.0, 1.0, 1.0, 1.0, 1.0, 1.0, 1.0, 1.0, 1.0, 1.0, 1.0, 1.0, 1.0, 1.0, 1.0, 1.0, 1.0, 1.0, 1.0, 1.0, 1.0, 1.0, 1.0, 1.0, 1.0, 1.0, 1.0, 1.0, 1.0, 1.0, 1.0, 1.0, 1.0, 1.0, 1.0, 1.0, 1.0, 1.0, 1.0, 1.0, 1.0, 1.0, 1.0, 1.0, 1.0, 1.0, 1.0, 1.0, 1.0, 1.0, 1.0, 1.0, 1.0, 1.0, 1.0, 1.0, 1.0, 1.0, 1.0, 1.0, 1.0, 1.0, 1.0, 1.0, 1.0, 1.0, 1.0, 1.0, 1.0, 1.0, 1.0, 1.0, 1.0, 1.0, 1.0, 1.0, 1.0, 1.0, 1.0, 1.0, 1.0, 1.0, 1.0, 1.0, 1.0, 1.0, 1.0, 1.0, 1.0, 1.0, 1.0, 1.0, 1.0, 1.0, 1.0, 1.0, 1.0, 1.0, 1.0, 1.0, 1.0, 1.0, 1.0, 1.0, 1.0, 1.0, 1.0, 1.0, 1.0, 1.0, 1.0, 1.0, 1.0, 1.0, 1.0, 1.0, 1.0, 1.0, 1.0, 1.0, 1.0, 1.0, 1.0, 1.0, 1.0, 1.0, 1.0, 1.0, 1.0, 1.0, 1.0, 1.0, 1.0, 1.0, 1.0, 1.0, 1.0, 1.0, 1.0, 1.0, 1.0, 1.0, 1.0, 1.0, 1.0, 1.0, 1.0, 1.0, 1.0, 1.0, 1.0, 1.0, 1.0, 1.0, 1.0, 1.0, 1.0, 1.0, 1.0, 1.0, 1.0, 1.0, 1.0, 1.0, 1.0, 1.0, 1.0, 1.0, 1.0, 1.0, 1.0, 1.0, 1.0, 1.0, 1.0, 1.0, 1.0, 1.0, 1.0, 1.0, 1.0, 1.0, 1.0, 1.0, 1.0, 1.0, 1.0, 1.0, 1.0, 1.0, 1.0, 1.0, 1.0, 1.0, 1.0, 1.0, 1.0, 1.0, 1.0, 1.0, 1.0, 1.0, 1.0, 1.0, 1.0, 1.0, 1.0, 1.0, 1.0, 1.0, 1.0, 1.0, 1.0, 1.0, 1.0, 1.0, 1.0, 1.0, 1.0, 1.0, 1.0, 1.0, 1.0, 1.0, 1.0, 1.0, 1.0, 1.0, 1.0, 1.0, 1.0, 1.0, 1.0, 1.0, 1.0, 1.0, 1.0, 1.0, 1.0, 1.0, 1.0, 1.0, 1.0, 1.0, 1.0, 1.0, 1.0, 1.0, 1.0, 1.0, 1.0, 1.0, 1.0, 1.0, 1.0, 1.0, 1.0, 1.0, 1.0, 1.0, 1.0, 1.0, 1.0, 1.0, 1.0, 1.0, 1.0, 1.0, 1.0, 1.0, 1.0, 1.0, 1.0, 1.0, 1.0, 1.0, 1.0, 1.0, 1.0, 1.0, 1.0, 1.0, 1.0, 1.0, 1.0, 1.0, 1.0, 1.0, 1.0, 1.0, 1.0, 1.0, 1.0, 1.0, 1.0, 1.0, 1.0, 1.0, 1.0, 1.0, 1.0, 1.0, 1.0, 1.0, 1.0, 1.0, 1.0, 1.0, 1.0, 1.0, 1.0, 1.0, 1.0, 1.0, 1.0, 1.0, 1.0, 1.0, 1.0, 1.0, 1.0, 1.0, 1.0, 1.0, 1.0, 1.0, 1.0, 1.0, 1.0, 1.0, 1.0, 1.0, 1.0, 1.0, 1.0, 1.0, 1.0, 1.0, 1.0, 1.0, 1.0, 1.0, 1.0, 1.0, 1.0, 1.0, 1.0, 1.0, 1.0, 1.0, 1.0, 1.0, 1.0, 1.0, 1.0, 1.0, 1.0, 1.0, 1.0, 1.0, 1.0, 1.0, 1.0, 1.0, 1.0, 1.0, 1.0, 1.0, 1.0, 1.0, 1.0, 1.0, 1.0, 1.0, 1.0, 1.0, 1.0, 1.0, 1.0, 1.0, 1.0, 1.0, 1.0, 1.0, 1.0, 1.0, 1.0, 1.0, 1.0, 1.0, 1.0, 1.0, 1.0, 1.0, 1.0, 1.0, 1.0, 1.0, 1.0, 1.0, 1.0, 1.0, 1.0, 1.0, 1.0, 1.0, 1.0, 1.0, 1.0, 1.0, 1.0, 1.0, 1.0, 1.0, 1.0, 1.0, 1.0, 1.0, 1.0, 1.0, 1.0, 1.0, 1.0, 1.0, 1.0, 1.0, 1.0, 1.0, 1.0, 1.0, 1.0, 1.0, 1.0, 1.0, 1.0, 1.0, 1.0, 1.0, 1.0, 1.0, 1.0, 1.0, 1.0, 1.0, 1.0, 1.0, 1.0, 1.0, 1.0, 1.0, 1.0, 1.0, 1.0, 1.0, 1.0, 1.0, 1.0, 1.0, 1.0, 1.0, 1.0, 1.0, 1.0, 1.0, 1.0, 1.0, 1.0, 1.0, 1.0, 1.0, 1.0, 1.0, 1.0, 1.0, 1.0, 1.0, 1.0, 1.0, 1.0, 1.0, 1.0, 1.0, 1.0, 1.0, 1.0, 1.0, 1.0, 1.0, 1.0, 1.0, 1.0, 1.0, 1.0, 1.0, 1.0, 1.0, 1.0, 1.0, 1.0, 1.0, 1.0, 1.0, 1.0, 1.0, 1.0, 1.0, 1.0, 1.0, 1.0, 1.0, 1.0, 1.0, 1.0, 1.0, 1.0, 1.0, 1.0, 1.0, 1.0, 1.0, 1.0, 1.0, 1.0, 1.0, 1.0, 1.0, 1.0, 1.0, 1.0, 1.0, 1.0, 1.0, 1.0, 1.0, 1.0, 1.0, 1.0, 1.0, 1.0, 1.0, 1.0, 1.0, 1.0, 1.0, 1.0, 1.0, 1.0, 1.0, 1.0, 1.0, 1.0, 1.0, 1.0, 1.0, 1.0, 1.0, 1.0, 1.0, 1.0, 1.0, 1.0, 1.0, 1.0, 1.0, 1.0, 1.0, 1.0, 1.0, 1.0, 1.0, 1.0, 1.0, 1.0, 1.0, 1.0, 1.0, 1.0, 1.0, 1.0, 1.0, 1.0, 1.0, 1.0, 1.0, 1.0, 1.0, 1.0, 1.0, 1.0, 1.0, 1.0, 1.0, 1.0, 1.0, 1.0, 1.0, 1.0, 1.0, 1.0, 1.0, 1.0, 1.0, 1.0, 1.0, 1.0, 1.0, 1.0, 1.0, 1.0, 1.0, 1.0, 1.0, 1.0, 1.0, 1.0, 1.0, 1.0, 1.0, 1.0, 1.0, 1.0, 1.0, 1.0, 1.0, 1.0, 1.0, 1.0, 1.0, 1.0, 1.0, 1.0, 1.0, 1.0, 1.0, 1.0, 1.0, 1.0, 1.0, 1.0, 1.0, 1.0, 1.0, 1.0, 1.0, 1.0, 1.0, 1.0, 1.0, 1.0, 1.0, 1.0, 1.0, 1.0, 1.0, 1.0, 1.0, 1.0, 1.0, 1.0, 1.0, 1.0, 1.0, 1.0, 1.0, 1.0, 1.0, 1.0, 1.0, 1.0, 1.0, 1.0, 1.0, 1.0, 1.0, 1.0, 1.0, 1.0, 1.0, 1.0, 1.0, 1.0, 1.0, 1.0, 1.0, 1.0, 1.0, 1.0, 1.0, 1.0, 1.0, 1.0, 1.0, 1.0, 1.0, 1.0, 1.0, 1.0, 1.0, 1.0, 1.0, 1.0, 1.0, 1.0, 1.0, 1.0, 1.0, 1.0, 1.0, 1.0, 1.0, 1.0, 1.0, 1.0, 1.0, 1.0, 1.0, 1.0, 1.0, 1.0, 1.0, 1.0, 1.0, 1.0, 1.0, 1.0, 1.0, 1.0, 1.0, 1.0, 1.0, 1.0, 1.0, 1.0, 1.0, 1.0, 1.0, 1.0, 1.0, 1.0, 1.0, 1.0, 1.0, 1.0, 1.0, 1.0, 1.0, 1.0, 1.0, 1.0, 1.0, 1.0, 1.0, 1.0, 1.0, 1.0, 1.0, 1.0, 1.0, 1.0, 1.0, 1.0, 1.0, 1.0, 1.0, 1.0, 1.0, 1.0, 1.0, 1.0, 1.0, 1.0, 1.0, 1.0, 1.0, 1.0, 1.0, 1.0, 1.0, 1.0, 1.0, 1.0, 1.0, 1.0, 1.0, 1.0, 1.0, 1.0, 1.0, 1.0, 1.0, 1.0, 1.0, 1.0, 1.0, 1.0, 1.0, 1.0, 1.0, 1.0, 1.0, 1.0, 1.0, 1.0, 1.0, 1.0, 1.0, 1.0, 1.0, 1.0, 1.0, 1.0, 1.0, 1.0, 1.0, 1.0, 1.0, 1.0, 1.0, 1.0, 1.0, 1.0, 1.0, 1.0, 1.0, 1.0, 1.0, 1.0, 1.0, 1.0, 1.0, 1.0, 1.0, 1.0, 1.0, 1.0, 1.0, 1.0, 1.0, 1.0, 1.0, 1.0, 1.0, 1.0, 1.0, 1.0, 1.0, 1.0, 1.0, 1.0, 1.0, 1.0, 1.0, 1.0, 1.0, 1.0, 1.0, 1.0, 1.0, 1.0, 1.0, 1.0, 1.0, 1.0, 1.0, 1.0, 1.0, 1.0, 1.0, 1.0, 1.0, 1.0, 1.0, 1.0, 1.0, 1.0, 1.0, 1.0, 1.0, 1.0, 1.0, 1.0, 1.0, 1.0, 1.0, 1.0, 1.0, 1.0, 1.0, 1.0, 1.0, 1.0, 1.0, 1.0, 1.0, 1.0, 1.0, 1.0, 1.0, 1.0, 1.0, 1.0, 1.0, 1.0, 1.0, 1.0, 1.0, 1.0, 1.0, 1.0, 1.0, 1.0, 1.0, 1.0, 1.0, 1.0, 1.0, 1.0, 1.0, 1.0, 1.0, 1.0, 1.0, 1.0, 1.0, 1.0, 1.0, 1.0, 1.0, 1.0, 1.0, 1.0, 1.0, 1.0, 1.0, 1.0, 1.0, 1.0, 1.0, 1.0, 1.0, 1.0, 1.0, 1.0, 1.0, 1.0, 1.0, 1.0, 1.0, 1.0, 1.0, 1.0, 1.0, 1.0, 1.0, 1.0, 1.0, 1.0, 1.0, 1.0, 1.0, 1.0, 1.0, 1.0, 1.0, 1.0, 1.0, 1.0, 1.0, 1.0, 1.0, 1.0, 1.0, 1.0, 1.0, 1.0, 1.0, 1.0, 1.0, 1.0, 1.0, 1.0, 1.0, 1.0, 1.0, 1.0, 1.0, 1.0, 1.0, 1.0, 1.0, 1.0, 1.0, 1.0, 1.0, 1.0, 1.0, 1.0, 1.0, 1.0, 1.0, 1.0, 1.0, 1.0, 1.0, 1.0, 1.0, 1.0, 1.0, 1.0, 1.0, 1.0, 1.0, 1.0, 1.0, 1.0, 1.0, 1.0, 1.0, 1.0, 1.0, 1.0, 1.0, 1.0, 1.0, 1.0, 1.0, 1.0, 1.0, 1.0, 1.0, 1.0, 1.0, 1.0, 1.0, 1.0, 1.0, 1.0, 1.0, 1.0, 1.0, 1.0, 1.0, 1.0, 1.0, 1.0, 1.0, 1.0, 1.0, 1.0, 1.0, 1.0, 1.0, 1.0, 1.0, 1.0, 1.0, 1.0, 1.0, 1.0, 1.0, 1.0, 1.0, 1.0, 1.0, 1.0, 1.0, 1.0, 1.0, 1.0, 1.0, 1.0, 1.0, 1.0, 1.0, 1.0, 1.0, 1.0, 1.0, 1.0, 1.0, 1.0, 1.0, 1.0, 1.0, 1.0, 1.0, 1.0, 1.0, 1.0, 1.0, 1.0, 1.0, 1.0, 1.0, 1.0, 1.0, 1.0, 1.0, 1.0, 1.0, 1.0, 1.0, 1.0, 1.0, 1.0, 1.0, 1.0, 1.0, 1.0, 1.0, 1.0, 1.0, 1.0, 1.0, 1.0, 1.0, 1.0, 1.0, 1.0, 1.0, 1.0, 1.0, 1.0, 1.0, 1.0, 1.0, 1.0, 1.0, 1.0, 1.0, 1.0, 1.0, 1.0, 1.0, 1.0, 1.0, 1.0, 1.0, 1.0, 1.0, 1.0, 1.0, 1.0, 1.0, 1.0, 1.0, 1.0, 1.0, 1.0, 1.0, 1.0, 1.0, 1.0, 1.0, 1.0, 1.0, 1.0, 1.0, 1.0, 1.0, 1.0, 1.0, 1.0, 1.0, 1.0, 1.0, 1.0, 1.0, 1.0, 1.0, 1.0, 1.0, 1.0, 1.0, 1.0, 1.0, 1.0, 1.0, 1.0, 1.0, 1.0, 1.0, 1.0, 1.0, 1.0, 1.0, 1.0, 1.0, 1.0, 1.0, 1.0, 1.0, 1.0, 1.0, 1.0, 1.0, 1.0, 1.0, 1.0, 1.0, 1.0, 1.0, 1.0, 1.0, 1.0, 1.0, 1.0, 1.0, 1.0, 1.0, 1.0, 1.0, 1.0, 1.0, 1.0, 1.0, 1.0, 1.0, 1.0, 1.0, 1.0, 1.0, 1.0, 1.0, 1.0, 1.0, 1.0, 1.0, 1.0, 1.0, 1.0, 1.0, 1.0, 1.0, 1.0, 1.0, 1.0, 1.0, 1.0, 1.0, 1.0, 1.0, 1.0, 1.0, 1.0, 1.0, 1.0, 1.0, 1.0, 1.0, 1.0, 1.0, 1.0, 1.0, 1.0, 1.0, 1.0, 1.0, 1.0, 1.0, 1.0, 1.0, 1.0, 1.0, 1.0, 1.0, 1.0, 1.0, 1.0, 1.0, 1.0, 1.0, 1.0, 1.0, 1.0, 1.0, 1.0, 1.0, 1.0, 1.0, 1.0, 1.0, 1.0, 1.0, 1.0, 1.0, 1.0, 1.0, 1.0, 1.0, 1.0, 1.0, 1.0, 1.0, 1.0, 1.0, 1.0, 1.0, 1.0, 1.0, 1.0, 1.0, 1.0, 1.0, 1.0, 1.0, 1.0, 1.0, 1.0, 1.0, 1.0, 1.0, 1.0, 1.0, 1.0, 1.0, 1.0, 1.0, 1.0, 1.0, 1.0, 1.0, 1.0, 1.0, 1.0, 1.0, 1.0, 1.0, 1.0, 1.0, 1.0, 1.0, 1.0, 1.0, 1.0, 1.0, 1.0, 1.0, 1.0, 1.0, 1.0, 1.0, 1.0, 1.0, 1.0, 1.0, 1.0, 1.0, 1.0, 1.0, 1.0, 1.0, 1.0, 1.0, 1.0, 1.0, 1.0, 1.0, 1.0, 1.0, 1.0, 1.0, 1.0, 1.0, 1.0, 1.0, 1.0, 1.0, 1.0, 1.0, 1.0, 1.0, 1.0, 1.0, 1.0, 1.0, 1.0, 1.0, 1.0, 1.0, 1.0, 1.0, 1.0, 1.0, 1.0, 1.0, 1.0, 1.0, 1.0, 1.0, 1.0, 1.0, 1.0, 1.0, 1.0, 1.0, 1.0, 1.0, 1.0, 1.0, 1.0, 1.0, 1.0, 1.0, 1.0, 1.0, 1.0, 1.0, 1.0, 1.0, 1.0, 1.0, 1.0, 1.0, 1.0, 1.0, 1.0, 1.0, 1.0, 1.0, 1.0, 1.0, 1.0, 1.0, 1.0, 1.0, 1.0, 1.0, 1.0, 1.0, 1.0, 1.0, 1.0, 1.0, 1.0, 1.0, 1.0, 1.0, 1.0, 1.0, 1.0, 1.0, 1.0, 1.0, 1.0, 1.0, 1.0, 1.0, 1.0, 1.0, 1.0, 1.0, 1.0, 1.0, 1.0, 1.0, 1.0, 1.0, 1.0, 1.0, 1.0, 1.0, 1.0, 1.0, 1.0, 1.0, 1.0, 1.0, 1.0, 1.0, 1.0, 1.0, 1.0, 1.0, 1.0, 1.0, 1.0, 1.0, 1.0, 1.0, 1.0, 1.0, 1.0, 1.0, 1.0, 1.0, 1.0, 1.0, 1.0, 1.0, 1.0, 1.0, 1.0, 1.0, 1.0, 1.0, 1.0, 1.0, 1.0, 1.0, 1.0, 1.0, 1.0, 1.0, 1.0, 1.0, 1.0, 1.0, 1.0, 1.0, 1.0, 1.0, 1.0, 1.0, 1.0, 1.0, 1.0, 1.0, 1.0, 1.0, 1.0, 1.0, 1.0, 1.0, 1.0, 1.0, 1.0, 1.0, 1.0, 1.0, 1.0, 1.0, 1.0, 1.0, 1.0, 1.0, 1.0, 1.0, 1.0, 1.0, 1.0, 1.0, 1.0, 1.0, 1.0, 1.0, 1.0, 1.0, 1.0, 1.0, 1.0, 1.0, 1.0, 1.0, 1.0, 1.0, 1.0, 1.0, 1.0, 1.0, 1.0, 1.0, 1.0, 1.0, 1.0, 1.0, 1.0, 1.0, 1.0, 1.0, 1.0, 1.0, 1.0, 1.0, 1.0, 1.0, 1.0, 1.0, 1.0, 1.0, 1.0, 1.0, 1.0, 1.0, 1.0, 1.0, 1.0, 1.0, 1.0, 1.0, 1.0, 1.0, 1.0, 1.0, 1.0, 1.0, 1.0, 1.0, 1.0, 1.0, 1.0, 1.0, 1.0, 1.0, 1.0, 1.0, 1.0, 1.0, 1.0, 1.0, 1.0, 1.0, 1.0, 1.0, 1.0, 1.0, 1.0, 1.0, 1.0, 1.0, 1.0, 1.0, 1.0, 1.0, 1.0, 1.0, 1.0, 1.0, 1.0, 1.0, 1.0, 1.0, 1.0, 1.0, 1.0, 1.0, 1.0, 1.0, 1.0, 1.0, 1.0, 1.0, 1.0, 1.0, 1.0, 1.0, 1.0, 1.0, 1.0, 1.0, 1.0, 1.0, 1.0, 1.0, 1.0, 1.0, 1.0, 1.0, 1.0, 1.0, 1.0, 1.0, 1.0, 1.0, 1.0, 1.0, 1.0, 1.0, 1.0, 1.0, 1.0, 1.0, 1.0, 1.0, 1.0, 1.0, 1.0, 1.0, 1.0, 1.0, 1.0, 1.0, 1.0, 1.0, 1.0, 1.0, 1.0, 1.0, 1.0, 1.0, 1.0, 1.0, 1.0, 1.0, 1.0, 1.0, 1.0, 1.0, 1.0, 1.0, 1.0, 1.0, 1.0, 1.0, 1.0, 1.0, 1.0, 1.0, 1.0, 1.0, 1.0, 1.0, 1.0, 1.0, 1.0, 1.0, 1.0, 1.0, 1.0, 1.0, 1.0, 1.0, 1.0, 1.0, 1.0, 1.0, 1.0, 1.0, 1.0, 1.0, 1.0, 1.0, 1.0, 1.0, 1.0, 1.0, 1.0, 1.0, 1.0, 1.0, 1.0, 1.0, 1.0, 1.0, 1.0, 1.0, 1.0, 1.0, 1.0, 1.0, 1.0, 1.0, 1.0, 1.0, 1.0, 1.0, 1.0, 1.0, 1.0, 1.0, 1.0, 1.0, 1.0, 1.0, 1.0, 1.0, 1.0, 1.0, 1.0, 1.0, 1.0, 1.0, 1.0, 1.0, 1.0, 1.0, 1.0, 1.0, 1.0, 1.0, 1.0, 1.0, 1.0, 1.0, 1.0, 1.0, 1.0, 1.0, 1.0, 1.0, 1.0, 1.0, 1.0, 1.0, 1.0, 1.0, 1.0, 1.0, 1.0, 1.0, 1.0, 1.0, 1.0, 1.0, 1.0, 1.0, 1.0, 1.0, 1.0, 1.0, 1.0, 1.0, 1.0, 1.0, 1.0, 1.0, 1.0, 1.0, 1.0, 1.0, 1.0, 1.0, 1.0, 1.0, 1.0, 1.0, 1.0, 1.0, 1.0, 1.0, 1.0, 1.0, 1.0, 1.0, 1.0, 1.0, 1.0, 1.0, 1.0, 1.0, 1.0, 1.0, 1.0, 1.0, 1.0, 1.0, 1.0, 1.0, 1.0, 1.0, 1.0, 1.0, 1.0, 1.0, 1.0, 1.0, 1.0, 1.0, 1.0, 1.0, 1.0, 1.0, 1.0, 1.0, 1.0, 1.0, 1.0, 1.0, 1.0, 1.0, 1.0, 1.0, 1.0, 1.0, 1.0, 1.0, 1.0, 1.0, 1.0, 1.0, 1.0, 1.0, 1.0, 1.0, 1.0, 1.0, 1.0, 1.0, 1.0, 1.0, 1.0, 1.0, 1.0, 1.0, 1.0, 1.0, 1.0, 1.0, 1.0, 1.0, 1.0, 1.0, 1.0, 1.0, 1.0, 1.0, 1.0, 1.0, 1.0, 1.0, 1.0, 1.0, 1.0, 1.0, 1.0, 1.0, 1.0, 1.0, 1.0, 1.0, 1.0, 1.0, 1.0, 1.0, 1.0, 1.0, 1.0, 1.0, 1.0, 1.0, 1.0, 1.0, 1.0, 1.0, 1.0, 1.0, 1.0, 1.0, 1.0, 1.0, 1.0, 1.0, 1.0, 1.0, 1.0, 1.0, 1.0, 1.0, 1.0, 1.0, 1.0, 1.0, 1.0, 1.0, 1.0, 1.0, 1.0, 1.0, 1.0, 1.0, 1.0, 1.0, 1.0, 1.0, 1.0, 1.0, 1.0, 1.0, 1.0, 1.0, 1.0, 1.0, 1.0, 1.0, 1.0, 1.0, 1.0, 1.0, 1.0, 1.0, 1.0, 1.0, 1.0, 1.0, 1.0, 1.0, 1.0, 1.0, 1.0, 1.0, 1.0, 1.0, 1.0, 1.0, 1.0, 1.0, 1.0, 1.0, 1.0, 1.0, 1.0, 1.0, 1.0, 1.0, 1.0, 1.0, 1.0, 1.0, 1.0, 1.0, 1.0, 1.0, 1.0, 1.0, 1.0, 1.0, 1.0, 1.0, 1.0, 1.0, 1.0, 1.0, 1.0, 1.0, 1.0, 1.0, 1.0, 1.0, 1.0, 1.0, 1.0, 1.0, 1.0, 1.0, 1.0, 1.0, 1.0, 1.0, 1.0, 1.0, 1.0, 1.0, 1.0, 1.0, 1.0, 1.0, 1.0, 1.0, 1.0, 1.0, 1.0, 1.0, 1.0, 1.0, 1.0, 1.0, 1.0, 1.0, 1.0, 1.0, 1.0, 1.0, 1.0, 1.0, 1.0, 1.0, 1.0, 1.0, 1.0, 1.0, 1.0, 1.0, 1.0, 1.0, 1.0, 1.0, 1.0, 1.0, 1.0, 1.0, 1.0, 1.0, 1.0, 1.0, 1.0, 1.0, 1.0, 1.0, 1.0, 1.0, 1.0, 1.0, 1.0, 1.0, 1.0, 1.0, 1.0, 1.0, 1.0, 1.0, 1.0, 1.0, 1.0, 1.0, 1.0, 1.0, 1.0, 1.0, 1.0, 1.0, 1.0, 1.0, 1.0, 1.0, 1.0, 1.0, 1.0, 1.0, 1.0, 1.0, 1.0, 1.0, 1.0, 1.0, 1.0, 1.0, 1.0, 1.0, 1.0, 1.0, 1.0, 1.0, 1.0, 1.0, 1.0, 1.0, 1.0, 1.0, 1.0, 1.0, 1.0, 1.0, 1.0, 1.0, 1.0, 1.0, 1.0, 1.0, 1.0, 1.0, 1.0, 1.0, 1.0, 1.0, 1.0, 1.0, 1.0, 1.0, 1.0, 1.0, 1.0, 1.0, 1.0, 1.0, 1.0, 1.0, 1.0, 1.0, 1.0, 1.0, 1.0, 1.0, 1.0, 1.0, 1.0, 1.0, 1.0, 1.0, 1.0, 1.0, 1.0, 1.0, 1.0, 1.0, 1.0, 1.0, 1.0, 1.0, 1.0, 1.0, 1.0, 1.0, 1.0, 1.0, 1.0, 1.0, 1.0, 1.0, 1.0, 1.0, 1.0, 1.0, 1.0, 1.0, 1.0, 1.0, 1.0, 1.0, 1.0, 1.0, 1.0, 1.0, 1.0, 1.0, 1.0, 1.0, 1.0, 1.0, 1.0, 1.0, 1.0, 1.0, 1.0, 1.0, 1.0, 1.0, 1.0, 1.0, 1.0, 1.0, 1.0, 1.0, 1.0, 1.0, 1.0, 1.0, 1.0, 1.0, 1.0, 1.0, 1.0, 1.0, 1.0, 1.0, 1.0, 1.0, 1.0, 1.0, 1.0, 1.0, 1.0, 1.0, 1.0, 1.0, 1.0, 1.0, 1.0, 1.0, 1.0, 1.0, 1.0, 1.0, 1.0, 1.0, 1.0, 1.0, 1.0, 1.0, 1.0, 1.0, 1.0, 1.0, 1.0, 1.0, 1.0, 1.0, 1.0, 1.0, 1.0, 1.0, 1.0, 1.0, 1.0, 1.0, 1.0, 1.0, 1.0, 1.0, 1.0, 1.0, 1.0])
me_cube.materials.append(mat_character_material)
me_cube.use_remesh_preserve_volume = False
me_cube.use_remesh_preserve_attributes = False
me_cube.use_mirror_vertex_groups = False
me_cube.auto_texspace = False
me_cube.update()
arm_armature = bpy.data.armatures.new('Armature')  # bones are not reproduced

# ---- objects
ob_lamp = bpy.data.objects.new('Lamp', light_lamp)
ob_camera = bpy.data.objects.new('Camera', cam_camera)
ob_armature = bpy.data.objects.new('Armature', arm_armature)
ob_cube = bpy.data.objects.new('Cube', me_cube)

# ---- transforms, parenting, visibility, modifiers, constraints
ob_lamp.location = (0.0, 0.0, 0.0)
ob_lamp.rotation_euler = (0.6503, 0.05522, 1.866)
ob_lamp.lock_rotations_4d = False
ob_lamp.empty_display_type = 'ARROWS'
ob_lamp.color = (0.0, 0.0, 0.0, 0.0)
ob_lamp.lineart.crease_threshold = 0.0
ob_camera.location = (7.481, -6.508, 5.344)
ob_camera.rotation_euler = (1.109, 0.0, 0.8149)
ob_camera.lock_rotations_4d = False
ob_camera.empty_display_type = 'ARROWS'
ob_camera.color = (0.0, 0.0, 0.0, 0.0)
ob_camera.display_type = 'WIRE'
ob_camera.lineart.crease_threshold = 0.0
ob_armature.location = (0.0, 0.0, 0.0)
ob_armature.show_in_front = True
ob_armature.lineart.crease_threshold = 0.0
ob_cube.parent = ob_armature
ob_cube.location = (0.0, 0.0, 0.0)
ob_cube.scale = (1.0, 0.5, 1.0)
ob_cube.lock_rotations_4d = False
ob_cube.empty_display_type = 'ARROWS'
ob_cube.lineart.crease_threshold = 0.0
_vg = ob_cube.vertex_groups.new(name='DEF-head')
_vg = ob_cube.vertex_groups.new(name='DEF-f_index.03.L')
for _i, _w in zip([51, 52, 53, 54, 56, 57, 58], [0.6219, 0.1512, 0.2809, 0.08663, 0.05935, 0.1473, 0.01878]): _vg.add([_i], _w, 'REPLACE')
_vg = ob_cube.vertex_groups.new(name='DEF-f_index.02.L')
_vg = ob_cube.vertex_groups.new(name='DEF-f_index.01.L.02')
_vg = ob_cube.vertex_groups.new(name='DEF-thumb.03.L')
_vg = ob_cube.vertex_groups.new(name='DEF-thumb.02.L')
for _i, _w in zip([40, 43, 44, 45, 47, 48, 56, 57, 58], [0.06356, 0.08749, 0.01991, 0.05206, 0.9068, 0.1011, 0.06418, 0.1193, 0.02827]): _vg.add([_i], _w, 'REPLACE')
_vg = ob_cube.vertex_groups.new(name='DEF-thumb.01.L.02')
_vg = ob_cube.vertex_groups.new(name='DEF-palm.01.L')
for _i, _w in zip([35, 36, 38, 43, 44, 45, 46, 47, 51, 52, 53, 54], [0.05248, 0.008181, 0.0005277, 0.6734, 0.285, 0.4289, 0.1777, 0.004467, 0.01138, 0.09366, 0.1271, 0.05548]): _vg.add([_i], _w, 'REPLACE')
_vg = ob_cube.vertex_groups.new(name='DEF-f_index.01.L.01')
_vg = ob_cube.vertex_groups.new(name='DEF-thumb.01.L.01')
_vg = ob_cube.vertex_groups.new(name='DEF-f_middle.03.L')
for _i, _w in zip([49, 50, 51, 52, 53, 54, 55, 56, 57, 58], [0.2174, 0.9251, 0.2995, 0.3202, 0.2601, 0.2623, 0.9505, 0.6859, 0.7043, 0.4117]): _vg.add([_i], _w, 'REPLACE')
_vg = ob_cube.vertex_groups.new(name='DEF-f_middle.02.L')
_vg = ob_cube.vertex_groups.new(name='DEF-f_middle.01.L.02')
_vg = ob_cube.vertex_groups.new(name='DEF-palm.02.L')
for _i, _w in zip([42, 43, 44, 45, 46, 52, 54], [0.06459, 0.08164, 0.04975, 0.06035, 0.03974, 0.0003962, 0.007678]): _vg.add([_i], _w, 'REPLACE')
_vg = ob_cube.vertex_groups.new(name='DEF-f_middle.01.L.01')
for _i, _w in zip([42, 43, 45], [0.008047, 0.02355, 0.006957]): _vg.add([_i], _w, 'REPLACE')
_vg = ob_cube.vertex_groups.new(name='DEF-f_ring.03.L')
for _i, _w in zip([56, 57, 58], [0.1395, 0.06017, 0.3373]): _vg.add([_i], _w, 'REPLACE')
_vg = ob_cube.vertex_groups.new(name='DEF-f_ring.02.L')
_vg = ob_cube.vertex_groups.new(name='DEF-f_ring.01.L.02')
_vg = ob_cube.vertex_groups.new(name='DEF-palm.03.L')
_vg = ob_cube.vertex_groups.new(name='DEF-f_ring.01.L.01')
_vg = ob_cube.vertex_groups.new(name='DEF-f_pinky.03.L')
for _i, _w in zip([48, 49, 52, 53, 54, 56, 58], [0.006731, 0.6598, 0.1109, 0.06103, 0.1907, 0.03234, 0.1342]): _vg.add([_i], _w, 'REPLACE')
_vg = ob_cube.vertex_groups.new(name='DEF-f_pinky.02.L')
_vg = ob_cube.vertex_groups.new(name='DEF-f_pinky.01.L.02')
_vg = ob_cube.vertex_groups.new(name='DEF-palm.04.L')
for _i, _w in zip([34, 36, 37, 38, 41, 42, 43, 44, 45, 46, 47, 48, 49, 52, 53, 54, 56, 58], [0.03063, 0.04754, 0.03254, 0.04052, 0.0357, 0.7819, 0.01844, 0.2012, 0.1225, 0.2952, 0.006243, 0.7902, 0.0645, 0.1789, 0.1106, 0.2853, 0.01521, 0.05142]): _vg.add([_i], _w, 'REPLACE')
_vg = ob_cube.vertex_groups.new(name='DEF-f_pinky.01.L.01')
_vg = ob_cube.vertex_groups.new(name='DEF-hand.L')
_vg = ob_cube.vertex_groups.new(name='DEF-forearm.02.L')
for _i, _w in zip([26, 27, 28, 31, 32, 33, 34, 35, 36, 37, 38, 39, 40, 41, 42, 43, 44, 45, 46, 48, 52, 53, 54], [0.04686, 0.05624, 0.002101, 0.05998, 0.08852, 0.06378, 0.8285, 0.8131, 0.4599, 0.5475, 0.4347, 0.917, 0.8758, 0.9111, 0.04722, 0.05635, 0.2808, 0.2338, 0.3274, 0.02343, 0.05873, 0.06518, 0.03268]): _vg.add([_i], _w, 'REPLACE')
_vg = ob_cube.vertex_groups.new(name='DEF-forearm.01.L')
for _i, _w in zip([5, 7, 8, 11, 12, 13, 15, 16, 17, 18, 19, 20, 23, 24, 25, 26, 27, 28, 29, 30, 31, 32, 33, 34, 35, 36, 37, 38, 39, 40, 41, 44, 45, 46, 64, 66, 67, 71, 79, 81, 82, 86], [0.02788, 0.05119, 0.04802, 0.04676, 0.1833, 0.07897, 0.03168, 0.1656, 0.02761, 0.1793, 0.205, 0.05267, 0.03893, 0.06833, 0.04366, 0.8354, 0.8088, 0.5783, 0.6942, 0.321, 0.9127, 0.8458, 0.9021, 0.0867, 0.1043, 0.3402, 0.3056, 0.3755, 0.03584, 0.05463, 0.03082, 0.09637, 0.09217, 0.08411, 0.02788, 0.05119, 0.04802, 0.03168, 0.02788, 0.05119, 0.04802, 0.03168]): _vg.add([_i], _w, 'REPLACE')
_vg = ob_cube.vertex_groups.new(name='DEF-upper_arm.02.L')
for _i, _w in zip([0, 1, 2, 3, 4, 5, 6, 7, 8, 9, 10, 11, 12, 13, 14, 15, 16, 17, 18, 19, 20, 21, 22, 23, 24, 25, 26, 27, 28, 29, 30, 32, 33, 36, 37, 38, 44, 45, 59, 60, 61, 62, 63, 64, 65, 66, 67, 68, 69, 70, 71, 72, 73, 74, 75, 76, 77, 78, 79, 80, 81, 82, 83, 84, 85, 86, 87, 88, 89], [0.08799, 0.09113, 0.1188, 0.1416, 0.1537, 0.1398, 0.2325, 0.6427, 0.2084, 0.171, 0.1437, 0.7736, 0.7118, 0.6435, 0.31, 0.1708, 0.7573, 0.7102, 0.7656, 0.6894, 0.8923, 0.3598, 0.1005, 0.2557, 0.301, 0.3922, 0.1035, 0.1169, 0.3732, 0.2811, 0.6331, 0.05175, 0.02679, 0.1121, 0.1005, 0.1058, 0.02793, 0.02783, 0.08799, 0.09113, 0.1188, 0.1416, 0.1537, 0.1398, 0.2325, 0.6427, 0.2084, 0.171, 0.1437, 0.31, 0.1708, 0.3598, 0.1005, 0.08799, 0.09113, 0.1188, 0.1416, 0.1537, 0.1398, 0.2325, 0.6427, 0.2084, 0.171, 0.1437, 0.31, 0.1708, 0.3598, 0.1005, 0.08799]): _vg.add([_i], _w, 'REPLACE')
_vg = ob_cube.vertex_groups.new(name='DEF-shoulder.L')
_vg.add([0, 1, 2, 3, 4, 5, 6, 7, 8, 9, 10, 11, 12, 13, 14, 15, 16, 17, 18, 19, 20, 21, 22, 23, 24, 25, 59, 60, 61, 62, 63, 64, 65, 66, 67, 68, 69, 70, 71, 72, 73, 74, 75, 76, 77, 78, 79, 80, 81, 82, 83, 84, 85, 86, 87, 88, 89], 1.0, 'REPLACE')
_vg = ob_cube.vertex_groups.new(name='DEF-f_index.03.R')
for _i, _w in zip([141, 142, 143, 144, 146, 147, 148], [0.6219, 0.1512, 0.2809, 0.08663, 0.05935, 0.1473, 0.01878]): _vg.add([_i], _w, 'REPLACE')
_vg = ob_cube.vertex_groups.new(name='DEF-f_index.02.R')
_vg = ob_cube.vertex_groups.new(name='DEF-f_index.01.R.02')
_vg = ob_cube.vertex_groups.new(name='DEF-thumb.03.R')
_vg = ob_cube.vertex_groups.new(name='DEF-thumb.02.R')
for _i, _w in zip([130, 133, 134, 135, 137, 138, 146, 147, 148], [0.06356, 0.08749, 0.01991, 0.05206, 0.9068, 0.1011, 0.06418, 0.1193, 0.02827]): _vg.add([_i], _w, 'REPLACE')
_vg = ob_cube.vertex_groups.new(name='DEF-thumb.01.R.02')
_vg = ob_cube.vertex_groups.new(name='DEF-palm.01.R')
for _i, _w in zip([125, 126, 128, 133, 134, 135, 136, 137, 141, 142, 143, 144], [0.05248, 0.008181, 0.0005277, 0.6734, 0.285, 0.4289, 0.1777, 0.004467, 0.01138, 0.09366, 0.1271, 0.05548]): _vg.add([_i], _w, 'REPLACE')
_vg = ob_cube.vertex_groups.new(name='DEF-f_index.01.R.01')
_vg = ob_cube.vertex_groups.new(name='DEF-thumb.01.R.01')
_vg = ob_cube.vertex_groups.new(name='DEF-f_middle.03.R')
for _i, _w in zip([139, 140, 141, 142, 143, 144, 145, 146, 147, 148], [0.2174, 0.9251, 0.2995, 0.3202, 0.2601, 0.2623, 0.9505, 0.6859, 0.7043, 0.4117]): _vg.add([_i], _w, 'REPLACE')
_vg = ob_cube.vertex_groups.new(name='DEF-f_middle.02.R')
_vg = ob_cube.vertex_groups.new(name='DEF-f_middle.01.R.02')
_vg = ob_cube.vertex_groups.new(name='DEF-palm.02.R')
for _i, _w in zip([132, 133, 134, 135, 136, 142, 144], [0.06459, 0.08164, 0.04975, 0.06035, 0.03974, 0.0003962, 0.007678]): _vg.add([_i], _w, 'REPLACE')
_vg = ob_cube.vertex_groups.new(name='DEF-f_middle.01.R.01')
for _i, _w in zip([132, 133, 135], [0.008047, 0.02355, 0.006957]): _vg.add([_i], _w, 'REPLACE')
_vg = ob_cube.vertex_groups.new(name='DEF-f_ring.03.R')
for _i, _w in zip([146, 147, 148], [0.1395, 0.06017, 0.3373]): _vg.add([_i], _w, 'REPLACE')
_vg = ob_cube.vertex_groups.new(name='DEF-f_ring.02.R')
_vg = ob_cube.vertex_groups.new(name='DEF-f_ring.01.R.02')
_vg = ob_cube.vertex_groups.new(name='DEF-palm.03.R')
_vg = ob_cube.vertex_groups.new(name='DEF-f_ring.01.R.01')
_vg = ob_cube.vertex_groups.new(name='DEF-f_pinky.03.R')
for _i, _w in zip([138, 139, 142, 143, 144, 146, 148], [0.006731, 0.6598, 0.1109, 0.06103, 0.1907, 0.03234, 0.1342]): _vg.add([_i], _w, 'REPLACE')
_vg = ob_cube.vertex_groups.new(name='DEF-f_pinky.02.R')
_vg = ob_cube.vertex_groups.new(name='DEF-f_pinky.01.R.02')
_vg = ob_cube.vertex_groups.new(name='DEF-palm.04.R')
for _i, _w in zip([124, 126, 127, 128, 131, 132, 133, 134, 135, 136, 137, 138, 139, 142, 143, 144, 146, 148], [0.03063, 0.04754, 0.03254, 0.04052, 0.0357, 0.7819, 0.01844, 0.2012, 0.1225, 0.2952, 0.006243, 0.7902, 0.0645, 0.1789, 0.1106, 0.2853, 0.01521, 0.05142]): _vg.add([_i], _w, 'REPLACE')
_vg = ob_cube.vertex_groups.new(name='DEF-f_pinky.01.R.01')
_vg = ob_cube.vertex_groups.new(name='DEF-hand.R')
_vg = ob_cube.vertex_groups.new(name='DEF-forearm.02.R')
for _i, _w in zip([116, 117, 118, 121, 122, 123, 124, 125, 126, 127, 128, 129, 130, 131, 132, 133, 134, 135, 136, 138, 142, 143, 144], [0.04686, 0.05624, 0.002101, 0.05998, 0.08852, 0.06378, 0.9229, 0.8131, 0.4599, 0.5475, 0.4347, 0.917, 0.8758, 0.9111, 0.04722, 0.05635, 0.2808, 0.2338, 0.3274, 0.02343, 0.05873, 0.06518, 0.03268]): _vg.add([_i], _w, 'REPLACE')
_vg = ob_cube.vertex_groups.new(name='DEF-forearm.01.R')
for _i, _w in zip([95, 97, 98, 101, 102, 103, 105, 106, 107, 108, 109, 110, 113, 114, 115, 116, 117, 118, 119, 120, 121, 122, 123, 124, 125, 126, 127, 128, 129, 130, 131, 134, 135, 136, 154, 156, 157, 161, 169, 171, 172, 176], [0.02788, 0.05119, 0.04802, 0.04676, 0.1833, 0.07897, 0.03168, 0.1656, 0.02761, 0.1793, 0.205, 0.05267, 0.03893, 0.06833, 0.04366, 0.8354, 0.8088, 0.5783, 0.6942, 0.321, 0.9127, 0.8458, 0.9021, 0.0867, 0.1043, 0.3402, 0.3056, 0.3755, 0.03584, 0.05463, 0.03082, 0.09637, 0.09217, 0.08411, 0.02788, 0.05119, 0.04802, 0.03168, 0.02788, 0.05119, 0.04802, 0.03168]): _vg.add([_i], _w, 'REPLACE')
_vg = ob_cube.vertex_groups.new(name='DEF-upper_arm.02.R')
for _i, _w in zip([90, 91, 92, 93, 94, 95, 96, 97, 98, 99, 100, 101, 102, 103, 104, 105, 106, 107, 108, 109, 110, 111, 112, 113, 114, 115, 116, 117, 118, 119, 120, 122, 123, 126, 127, 128, 134, 135, 149, 150, 151, 152, 153, 154, 155, 156, 157, 158, 159, 160, 161, 162, 163, 164, 165, 166, 167, 168, 169, 170, 171, 172, 173, 174, 175, 176, 177, 178, 179], [0.08799, 0.09113, 0.1188, 0.1416, 0.1537, 0.1398, 0.2325, 0.6427, 0.2084, 0.171, 0.1437, 0.7736, 0.7118, 0.6435, 0.31, 0.1708, 0.7573, 0.7102, 0.7656, 0.6894, 0.8923, 0.3598, 0.1005, 0.2557, 0.301, 0.3922, 0.1035, 0.1169, 0.3732, 0.2811, 0.6331, 0.05175, 0.02679, 0.1121, 0.1005, 0.1058, 0.02793, 0.02783, 0.08799, 0.09113, 0.1188, 0.1416, 0.1537, 0.1398, 0.2325, 0.6427, 0.2084, 0.171, 0.1437, 0.31, 0.1708, 0.3598, 0.1005, 0.08799, 0.09113, 0.1188, 0.1416, 0.1537, 0.1398, 0.2325, 0.6427, 0.2084, 0.171, 0.1437, 0.31, 0.1708, 0.3598, 0.1005, 0.08799]): _vg.add([_i], _w, 'REPLACE')
_vg = ob_cube.vertex_groups.new(name='DEF-shoulder.R')
_vg.add([90, 91, 92, 93, 94, 95, 96, 97, 98, 99, 100, 101, 102, 103, 104, 105, 106, 107, 108, 109, 110, 111, 112, 113, 114, 115, 149, 150, 151, 152, 153, 154, 155, 156, 157, 158, 159, 160, 161, 162, 163, 164, 165, 166, 167, 168, 169, 170, 171, 172, 173, 174, 175, 176, 177, 178, 179], 1.0, 'REPLACE')
_vg = ob_cube.vertex_groups.new(name='DEF-neck')
_vg = ob_cube.vertex_groups.new(name='DEF-chest')
for _i, _w in zip([4, 5, 6, 8, 9, 21, 22, 23, 24, 25, 63, 64, 65, 67, 68, 72, 73, 78, 79, 80, 82, 83, 87, 88, 94, 95, 96, 98, 99, 111, 112, 113, 114, 115, 153, 154, 155, 157, 158, 162, 163, 168, 169, 170, 172, 173, 177, 178], [0.01963, 0.03839, 0.04815, 0.02041, 0.02303, 0.05716, 0.06823, 0.01691, 0.00933, 0.02313, 0.01963, 0.03839, 0.04815, 0.02041, 0.02303, 0.05716, 0.06823, 0.01963, 0.03839, 0.04815, 0.02041, 0.02303, 0.05716, 0.06823, 0.01963, 0.03839, 0.04815, 0.02041, 0.02303, 0.05716, 0.06823, 0.01691, 0.00933, 0.02313, 0.01963, 0.03839, 0.04815, 0.02041, 0.02303, 0.05716, 0.06823, 0.01963, 0.03839, 0.04815, 0.02041, 0.02303, 0.05716, 0.06823]): _vg.add([_i], _w, 'REPLACE')
_vg = ob_cube.vertex_groups.new(name='DEF-toe.L')
_vg = ob_cube.vertex_groups.new(name='DEF-foot.L')
_vg = ob_cube.vertex_groups.new(name='DEF-shin.02.L')
_vg = ob_cube.vertex_groups.new(name='DEF-shin.01.L')
_vg = ob_cube.vertex_groups.new(name='DEF-thigh.02.L')
_vg = ob_cube.vertex_groups.new(name='DEF-toe.R')
_vg = ob_cube.vertex_groups.new(name='DEF-foot.R')
_vg = ob_cube.vertex_groups.new(name='DEF-shin.02.R')
_vg = ob_cube.vertex_groups.new(name='DEF-shin.01.R')
_vg = ob_cube.vertex_groups.new(name='DEF-thigh.02.R')
_vg = ob_cube.vertex_groups.new(name='DEF-spine')
for _i, _w in zip([4, 5, 6, 8, 21, 22, 23, 24, 25, 63, 64, 65, 67, 72, 73, 78, 79, 80, 82, 87, 88, 94, 95, 96, 98, 111, 112, 113, 114, 115, 153, 154, 155, 157, 162, 163, 168, 169, 170, 172, 177, 178], [0.1138, 0.1395, 0.07328, 0.04075, 0.04763, 0.1338, 0.08891, 0.08545, 0.05221, 0.1138, 0.1395, 0.07328, 0.04075, 0.04763, 0.1338, 0.1138, 0.1395, 0.07328, 0.04075, 0.04763, 0.1338, 0.1138, 0.1395, 0.07328, 0.04075, 0.04763, 0.1338, 0.08891, 0.08545, 0.05221, 0.1138, 0.1395, 0.07328, 0.04075, 0.04763, 0.1338, 0.1138, 0.1395, 0.07328, 0.04075, 0.04763, 0.1338]): _vg.add([_i], _w, 'REPLACE')
_vg = ob_cube.vertex_groups.new(name='DEF-upper_arm.01.R')
for _i, _w in zip([90, 91, 92, 93, 94, 95, 96, 97, 98, 99, 100, 101, 102, 103, 104, 105, 106, 107, 108, 109, 110, 111, 112, 113, 114, 115, 149, 150, 151, 152, 153, 154, 155, 156, 157, 158, 159, 160, 161, 162, 163, 164, 165, 166, 167, 168, 169, 170, 171, 172, 173, 174, 175, 176, 177, 178, 179], [0.6535, 0.8476, 0.7635, 0.7909, 0.4448, 0.4321, 0.4033, 0.237, 0.5655, 0.6709, 0.6813, 0.165, 0.07686, 0.2398, 0.5882, 0.6529, 0.05838, 0.2467, 0.03994, 0.08906, 0.0516, 0.3618, 0.4992, 0.3937, 0.3657, 0.3269, 0.6535, 0.8476, 0.7635, 0.7909, 0.4448, 0.4321, 0.4033, 0.237, 0.5655, 0.6709, 0.6813, 0.5882, 0.6529, 0.3618, 0.4992, 0.6535, 0.8476, 0.7635, 0.7909, 0.4448, 0.4321, 0.4033, 0.237, 0.5655, 0.6709, 0.6813, 0.5882, 0.6529, 0.3618, 0.4992, 0.6535]): _vg.add([_i], _w, 'REPLACE')
_vg = ob_cube.vertex_groups.new(name='DEF-upper_arm.01.L')
for _i, _w in zip([0, 1, 2, 3, 4, 5, 6, 7, 8, 9, 10, 11, 12, 13, 14, 15, 16, 17, 18, 19, 20, 21, 22, 23, 24, 25, 59, 60, 61, 62, 63, 64, 65, 66, 67, 68, 69, 70, 71, 72, 73, 74, 75, 76, 77, 78, 79, 80, 81, 82, 83, 84, 85, 86, 87, 88, 89], [0.6535, 0.8476, 0.7635, 0.7909, 0.4448, 0.4321, 0.4033, 0.237, 0.5655, 0.6709, 0.6813, 0.165, 0.07686, 0.2398, 0.5882, 0.6529, 0.05838, 0.2467, 0.03994, 0.08906, 0.0516, 0.3618, 0.4992, 0.3937, 0.3657, 0.3269, 0.6535, 0.8476, 0.7635, 0.7909, 0.4448, 0.4321, 0.4033, 0.237, 0.5655, 0.6709, 0.6813, 0.5882, 0.6529, 0.3618, 0.4992, 0.6535, 0.8476, 0.7635, 0.7909, 0.4448, 0.4321, 0.4033, 0.237, 0.5655, 0.6709, 0.6813, 0.5882, 0.6529, 0.3618, 0.4992, 0.6535]): _vg.add([_i], _w, 'REPLACE')
_vg = ob_cube.vertex_groups.new(name='DEF-hips')
_vg = ob_cube.vertex_groups.new(name='DEF-thigh.01.L')
for _i, _w in zip([4, 5, 6, 8, 21, 22, 23, 24, 25, 63, 64, 65, 67, 72, 73, 78, 79, 80, 82, 87, 88], [0.2, 0.1765, 0.1869, 0.02792, 0.1158, 0.119, 0.1579, 0.1166, 0.1185, 0.2, 0.1765, 0.1869, 0.02792, 0.1158, 0.119, 0.2, 0.1765, 0.1869, 0.02792, 0.1158, 0.119]): _vg.add([_i], _w, 'REPLACE')
_vg = ob_cube.vertex_groups.new(name='DEF-thigh.01.R')
for _i, _w in zip([94, 95, 96, 98, 111, 112, 113, 114, 115, 153, 154, 155, 157, 162, 163, 168, 169, 170, 172, 177, 178], [0.2, 0.1765, 0.1869, 0.02792, 0.1158, 0.119, 0.1579, 0.1166, 0.1185, 0.2, 0.1765, 0.1869, 0.02792, 0.1158, 0.119, 0.2, 0.1765, 0.1869, 0.02792, 0.1158, 0.119]): _vg.add([_i], _w, 'REPLACE')
_vg = ob_cube.vertex_groups.new(name='root')
_vg = ob_cube.vertex_groups.new(name='hips')
_vg = ob_cube.vertex_groups.new(name='spine')
_vg = ob_cube.vertex_groups.new(name='chest')
_vg = ob_cube.vertex_groups.new(name='neck')
_vg = ob_cube.vertex_groups.new(name='head')
_vg = ob_cube.vertex_groups.new(name='shoulder_L')
for _i, _w in zip([0, 1, 2, 3, 4, 6, 7, 9, 10, 11, 13, 14, 15, 16, 17, 18, 19, 20, 21, 59, 60, 61, 62, 63, 64, 65, 66, 67, 68, 69, 70, 71, 72, 73, 74, 75, 76, 77, 78, 79, 80, 81, 82, 83, 84, 85, 86, 87, 88, 89], [0.1057, 0.3812, 0.2632, 0.3792, 0.01541, 0.03895, 0.0692, 0.338, 0.07472, 0.09259, 0.07027, 0.182, 0.05306, 0.01103, 0.1202, 0.0111, 0.001386, 0.0196, 0.0506, 0.0958, 0.3647, 0.1754, 0.361, 0.07574, 0.04397, 0.07598, 0.1175, 0.02138, 0.3323, 0.06186, 0.2838, 0.05216, 0.07513, 0.003839, 0.06539, 0.152, 0.1028, 0.1983, 0.1608, 0.1125, 0.1475, 0.1798, 0.07166, 0.2083, 0.06216, 0.2098, 0.06949, 0.1326, 0.04545, 0.604]): _vg.add([_i], _w, 'REPLACE')
_vg = ob_cube.vertex_groups.new(name='upper_arm_L')
for _i, _w in zip([0, 1, 2, 3, 4, 5, 6, 7, 8, 9, 10, 11, 12, 13, 14, 15, 16, 17, 18, 19, 20, 21, 22, 23, 24, 25, 26, 27, 28, 29, 30, 31, 32, 33, 34, 35, 36, 37, 38, 39, 40, 41, 59, 60, 61, 62, 63, 64, 65, 66, 67, 68, 69, 70, 71, 72, 73, 74, 75, 76, 77, 78, 79, 80, 81, 82, 83, 84, 85, 86, 87, 88, 89], [0.8906, 0.6164, 0.7339, 0.6175, 0.9603, 0.9697, 0.946, 0.918, 0.9707, 0.6604, 0.9214, 0.8941, 0.9717, 0.9179, 0.8088, 0.9426, 0.9315, 0.8624, 0.9329, 0.948, 0.932, 0.9399, 0.9735, 0.9717, 0.9718, 0.9546, 0.84, 0.8654, 0.8944, 0.9161, 0.8994, 0.9155, 0.8968, 0.8922, 0.08889, 0.06792, 0.08549, 0.1156, 0.136, 0.05646, 0.04977, 0.05778, 0.9026, 0.6345, 0.8234, 0.6373, 0.9201, 0.949, 0.918, 0.876, 0.9609, 0.6661, 0.936, 0.7125, 0.9456, 0.9177, 0.9686, 0.9339, 0.8475, 0.8967, 0.8009, 0.8369, 0.8852, 0.8494, 0.8174, 0.9267, 0.7904, 0.9369, 0.7885, 0.9295, 0.8638, 0.95, 0.3953]): _vg.add([_i], _w, 'REPLACE')
_vg = ob_cube.vertex_groups.new(name='lower_arm_L')
for _i, _w in zip([16, 18, 19, 20, 26, 27, 28, 29, 30, 31, 32, 33, 34, 35, 36, 37, 38, 39, 40, 41, 42, 43, 44, 45, 46, 47, 48, 51, 52, 53, 54], [0.02406, 0.02377, 0.003997, 0.01571, 0.1504, 0.1335, 0.09467, 0.07685, 0.08594, 0.07713, 0.0954, 0.09768, 0.8575, 0.9257, 0.9116, 0.892, 0.854, 0.8678, 0.8775, 0.8429, 0.08502, 0.778, 0.9079, 0.9178, 0.8345, 0.1138, 0.04988, 0.04353, 0.06745, 0.1376, 0.01175]): _vg.add([_i], _w, 'REPLACE')
_vg = ob_cube.vertex_groups.new(name='hand_L')
for _i, _w in zip([39, 40, 42, 43, 44, 45, 47, 48, 49, 50, 51, 52, 53, 54, 55, 56, 57, 58], [0.00691, 0.06433, 0.05634, 0.2035, 0.02539, 0.05101, 0.8103, 0.1542, 0.9127, 0.9825, 0.9461, 0.8894, 0.8429, 0.8279, 0.9884, 0.9809, 1.021, 0.9544]): _vg.add([_i], _w, 'REPLACE')
_vg = ob_cube.vertex_groups.new(name='shoulder_R')
for _i, _w in zip([90, 91, 92, 93, 94, 96, 97, 99, 100, 101, 103, 104, 105, 106, 107, 108, 109, 110, 111, 149, 150, 151, 152, 153, 154, 155, 156, 157, 158, 159, 160, 161, 162, 163, 164, 165, 166, 167, 168, 169, 170, 171, 172, 173, 174, 175, 176, 177, 178, 179], [0.1057, 0.3812, 0.2632, 0.3792, 0.01541, 0.03895, 0.0692, 0.338, 0.07472, 0.09259, 0.07027, 0.182, 0.05306, 0.01103, 0.1202, 0.0111, 0.001386, 0.0196, 0.0506, 0.0958, 0.3647, 0.1754, 0.361, 0.07574, 0.04397, 0.07598, 0.1175, 0.02138, 0.3323, 0.06186, 0.2838, 0.05216, 0.07513, 0.003839, 0.06539, 0.152, 0.1028, 0.1983, 0.1608, 0.1125, 0.1475, 0.1798, 0.07166, 0.2083, 0.06216, 0.2098, 0.06949, 0.1326, 0.04545, 0.604]): _vg.add([_i], _w, 'REPLACE')
_vg = ob_cube.vertex_groups.new(name='upper_arm_R')
for _i, _w in zip([90, 91, 92, 93, 94, 95, 96, 97, 98, 99, 100, 101, 102, 103, 104, 105, 106, 107, 108, 109, 110, 111, 112, 113, 114, 115, 116, 117, 118, 119, 120, 121, 122, 123, 124, 125, 126, 127, 128, 129, 130, 131, 149, 150, 151, 152, 153, 154, 155, 156, 157, 158, 159, 160, 161, 162, 163, 164, 165, 166, 167, 168, 169, 170, 171, 172, 173, 174, 175, 176, 177, 178, 179], [0.8906, 0.6164, 0.7339, 0.6175, 0.9603, 0.9697, 0.946, 0.918, 0.9707, 0.6604, 0.9214, 0.8941, 0.9717, 0.9179, 0.8088, 0.9426, 0.9315, 0.8624, 0.9329, 0.948, 0.932, 0.9399, 0.9735, 0.9717, 0.9718, 0.9546, 0.84, 0.8654, 0.8944, 0.9161, 0.8994, 0.9155, 0.8968, 0.8922, 0.08889, 0.06792, 0.08549, 0.1156, 0.136, 0.05646, 0.04977, 0.05778, 0.9026, 0.6345, 0.8234, 0.6373, 0.9201, 0.949, 0.918, 0.876, 0.9609, 0.6661, 0.936, 0.7125, 0.9456, 0.9177, 0.9686, 0.9339, 0.8475, 0.8967, 0.8009, 0.8369, 0.8852, 0.8494, 0.8174, 0.9267, 0.7904, 0.9369, 0.7885, 0.9295, 0.8638, 0.95, 0.3953]): _vg.add([_i], _w, 'REPLACE')
_vg = ob_cube.vertex_groups.new(name='lower_arm_R')
for _i, _w in zip([106, 108, 109, 110, 116, 117, 118, 119, 120, 121, 122, 123, 124, 125, 126, 127, 128, 129, 130, 131, 132, 133, 134, 135, 136, 137, 138, 141, 142, 143, 144], [0.02406, 0.02377, 0.003997, 0.01571, 0.1504, 0.1335, 0.09467, 0.07685, 0.08594, 0.07713, 0.0954, 0.09768, 0.8575, 0.9257, 0.9116, 0.892, 0.854, 0.8678, 0.8775, 0.8429, 0.08502, 0.778, 0.9079, 0.9178, 0.8345, 0.1138, 0.04988, 0.04353, 0.06745, 0.1376, 0.01175]): _vg.add([_i], _w, 'REPLACE')
_vg = ob_cube.vertex_groups.new(name='hand_R')
for _i, _w in zip([129, 130, 132, 133, 134, 135, 137, 138, 139, 140, 141, 142, 143, 144, 145, 146, 147, 148], [0.00691, 0.06433, 0.05634, 0.2035, 0.02539, 0.05101, 0.8103, 0.1542, 0.9127, 0.9825, 0.9461, 0.8894, 0.8429, 0.8279, 0.9884, 0.9809, 1.021, 0.9544]): _vg.add([_i], _w, 'REPLACE')
_vg = ob_cube.vertex_groups.new(name='upper_leg_L')
_vg = ob_cube.vertex_groups.new(name='lower_leg_L')
_vg = ob_cube.vertex_groups.new(name='foot_L')
_vg = ob_cube.vertex_groups.new(name='toes_L')
_vg = ob_cube.vertex_groups.new(name='upper_leg_R')
_vg = ob_cube.vertex_groups.new(name='lower_leg_R')
_vg = ob_cube.vertex_groups.new(name='foot_R')
_vg = ob_cube.vertex_groups.new(name='toes_R')
_vg = ob_cube.vertex_groups.new(name='arm_IK_R')
for _i, _w in zip([96, 97, 102, 106, 110, 111, 112, 114, 115, 116, 117, 118, 119, 120, 121, 122, 123, 124, 125, 126, 127, 128, 129, 130, 131, 132, 133, 134, 135, 136, 137, 138, 139, 140, 141, 142, 143, 144, 145, 146, 147, 148, 156, 162], [0.0, 0.0, 0.0, 0.0, 0.0, 0.0, 0.0, 0.0, 0.0, 0.0, 0.0, 0.0, 0.0, 0.0, 0.0, 0.0, 0.0, 2.135e-07, 0.0, 0.0, 0.0, 0.0, 1.41e-05, 0.0, 3.489e-07, 2.161e-18, 0.0, 2.157e-08, 0.0, 5.55e-11, 2.254e-11, 2.788e-16, 3.804e-13, 0.0, 0.0, 5.114e-10, 0.0, 1.614e-22, 0.0, 0.0, 0.0, 4.198e-13, 0.0, 0.0]): _vg.add([_i], _w, 'REPLACE')
_vg = ob_cube.vertex_groups.new(name='arm_IK_L')
for _i, _w in zip([19, 23, 24, 25, 26, 28, 29, 30, 31, 32, 33, 34, 35, 36, 37, 38, 39, 41, 42, 43, 44, 45, 46, 47, 48, 49, 50, 51, 52, 53, 54, 55, 56, 57, 58], [0.0, 0.0, 0.0, 0.0, 0.0, 0.0, 0.0, 0.0, 0.0, 0.0, 0.0, 0.001926, 0.0, 0.0, 0.0, 0.0, 0.04438, 0.001971, 9.975e-11, 0.0, 7.726e-06, 0.0, 2.568e-05, 0.0743, 6.161e-08, 4.387e-11, 0.0, 0.0, 3.5e-15, 0.0, 8.868e-15, 0.0, 7.668e-06, 0.0, 6.259e-05]): _vg.add([_i], _w, 'REPLACE')
_vg = ob_cube.vertex_groups.new(name='elbow_IK_L')
_vg = ob_cube.vertex_groups.new(name='elbow_IK_R')
_vg = ob_cube.vertex_groups.new(name='leg_IK_L')
_vg = ob_cube.vertex_groups.new(name='leg_IK_R')
_vg = ob_cube.vertex_groups.new(name='knee_IK_L')
_vg = ob_cube.vertex_groups.new(name='knee_IK_R')
_m = ob_cube.modifiers.new('Armature', 'ARMATURE')
_m.object = ob_armature

# ---- collection membership
col_collection_1.objects.link(ob_lamp)
col_collection_1.objects.link(ob_camera)
col_collection_1.objects.link(ob_armature)
col_collection_1.objects.link(ob_cube)

# ---- scene / render settings (as saved in the file)
scene.camera = ob_camera
scene.frame_start = 1; scene.frame_end = 250; scene.frame_set(0)
scene.render.engine = 'CYCLES'
scene.render.resolution_percentage = 50
scene.render.dither_intensity = 0.0
scene.cycles.use_denoising = False
scene.cycles.samples = 128
scene.cycles.sampling_pattern = 'TABULATED_SOBOL'
scene.cycles.light_sampling_threshold = 0.0
scene.cycles.use_adaptive_sampling = False
scene.cycles.use_light_tree = False
scene.cycles.blur_glossy = 0.0
scene.cycles.sample_clamp_indirect = 0.0
scene.view_settings.view_transform = 'Standard'
bpy.context.view_layer.update()
